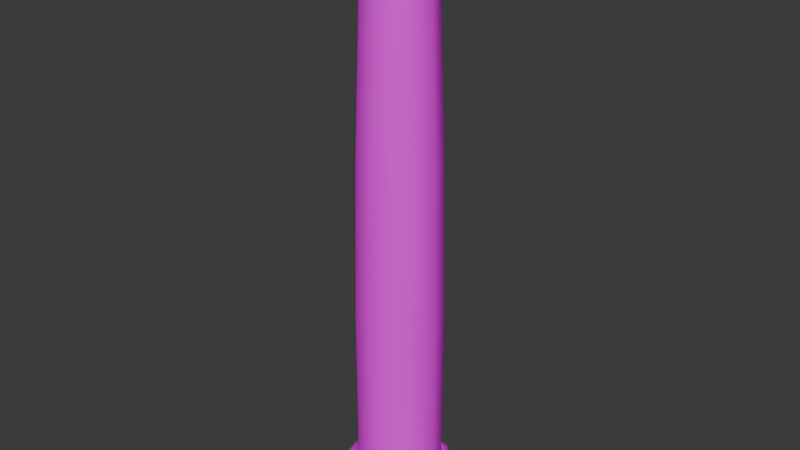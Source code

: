 # Source: colonnaTuscanica1.blend  (saved by Blender 4.1.24; exported with 4.5.12 LTS)
import bpy
from mathutils import Matrix  # noqa: F401  (used for matrix-valued properties, if any)

bpy.ops.wm.read_factory_settings(use_empty=True)
scene = bpy.context.scene
scene.name = 'Scene'

# ---- collections
col_collection = bpy.data.collections.new('Collection'); scene.collection.children.link(col_collection)

# ---- images (referenced by path relative to the original .blend; pixels are not part of the script)
import os
ASSET_DIR = os.environ.get("B2B_ASSET_DIR", "")  # directory of the original .blend (textures are referenced by path, not embedded)
HERE = os.path.dirname(os.path.abspath(__file__))  # packed textures are extracted next to this script under _unpacked/

def load_image(name, relpath, width, height, colorspace="sRGB"):
    """Load a texture the original file referenced (path relative to the .blend, or extracted next to this script)."""
    p = next((c for c in (os.path.join(HERE, relpath), os.path.join(ASSET_DIR, relpath)) if relpath and os.path.exists(c)), "")
    if p:
        img = bpy.data.images.load(p, check_existing=True)
        img.name = name
    else:  # same state as the original file: an image datablock whose file is absent (Cycles renders it pink)
        img = bpy.data.images.new(name, width, height)
        img.source = "FILE"
        img.filepath = "//" + (relpath or name)
    img.colorspace_settings.name = colorspace
    return img
img_uv_map = load_image('uv map', '', 1024, 1024, 'sRGB')
img_uv_mapcolonna = load_image('uv_mapColonna', '', 1024, 1024, 'sRGB')
img_uv_mapsuperiore = load_image('uv_mapSuperiore', '', 1024, 1024, 'sRGB')

# ---- materials (node trees are filled in below, after node groups)
mat_material_001 = bpy.data.materials.new('Material.001')
mat_material_001.use_transparent_shadow = False
mat_colonna = bpy.data.materials.new('colonna')
mat_colonna.use_transparent_shadow = False
mat_superiore = bpy.data.materials.new('Superiore')
mat_superiore.use_transparent_shadow = False

# ---- material node trees
mat_material_001.use_nodes = True; mat_material_001.node_tree.nodes.clear()
_N = mat_material_001.node_tree.nodes; _L = mat_material_001.node_tree.links
n0 = _N.new('ShaderNodeBsdfPrincipled'); n0.name = 'Principled BSDF'; n0.location = (10, 300)
n1 = _N.new('ShaderNodeOutputMaterial'); n1.name = 'Material Output'; n1.location = (300, 300)
n2 = _N.new('ShaderNodeTexImage'); n2.name = 'Image Texture'; n2.location = (-378, 262)
n2.image = img_uv_map
_L.new(n0.outputs[0], n1.inputs[0])
_L.new(n2.outputs[0], n0.inputs[0])
n1.is_active_output = True
mat_colonna.use_nodes = True; mat_colonna.node_tree.nodes.clear()
_N = mat_colonna.node_tree.nodes; _L = mat_colonna.node_tree.links
n0 = _N.new('ShaderNodeBsdfPrincipled'); n0.name = 'Principled BSDF'; n0.location = (10, 300)
n1 = _N.new('ShaderNodeOutputMaterial'); n1.name = 'Material Output'; n1.location = (300, 300)
n2 = _N.new('ShaderNodeTexImage'); n2.name = 'Image Texture'; n2.location = (-400, 269)
n2.image = img_uv_mapcolonna
_L.new(n0.outputs[0], n1.inputs[0])
_L.new(n2.outputs[0], n0.inputs[0])
n1.is_active_output = True
mat_superiore.use_nodes = True; mat_superiore.node_tree.nodes.clear()
_N = mat_superiore.node_tree.nodes; _L = mat_superiore.node_tree.links
n0 = _N.new('ShaderNodeBsdfPrincipled'); n0.name = 'Principled BSDF'; n0.location = (10, 300)
n1 = _N.new('ShaderNodeOutputMaterial'); n1.name = 'Material Output'; n1.location = (300, 300)
n2 = _N.new('ShaderNodeTexImage'); n2.name = 'Image Texture'; n2.location = (-395, 290)
n2.image = img_uv_mapsuperiore
_L.new(n0.outputs[0], n1.inputs[0])
_L.new(n2.outputs[0], n0.inputs[0])
n1.is_active_output = True

# ---- world
world_world = bpy.data.worlds.new('World'); scene.world = world_world
world_world.use_nodes = True; world_world.node_tree.nodes.clear()
_N = world_world.node_tree.nodes; _L = world_world.node_tree.links
n0 = _N.new('ShaderNodeOutputWorld'); n0.name = 'World Output'; n0.location = (300, 300)
n1 = _N.new('ShaderNodeBackground'); n1.name = 'Background'; n1.location = (10, 300)
n1.inputs[0].default_value = (0.05088, 0.05088, 0.05088, 1.0)
_L.new(n1.outputs[0], n0.inputs[0])
n0.is_active_output = True
world_world.color = (0.05088, 0.05088, 0.05088)
world_world.use_sun_shadow = False
world_world.sun_shadow_jitter_overblur = 0.0

# ---- meshes
me_cube_003 = bpy.data.meshes.new('Cube.003')
me_cube_003.from_pydata([(-0.5365, -0.557, -0.25), (-0.5365, -0.5748, -0.2322), (-0.5543, -0.557, -0.2322), (-0.5365, -0.5696, -0.2448), (-0.5468, -0.5672, -0.2425), (-0.5491, -0.5696, -0.2322), (-0.5491, -0.557, -0.2448), (-0.5365, -0.5748, -0.04979), (-0.5365, -0.557, -0.03198), (-0.5543, -0.557, -0.04979), (-0.5365, -0.5696, -0.0372), (-0.5468, -0.5672, -0.03951), (-0.5491, -0.557, -0.0372), (-0.5491, -0.5696, -0.04979), (-0.5365, 0.557, -0.25), (-0.5543, 0.557, -0.2322), (-0.5365, 0.5748, -0.2322), (-0.5491, 0.557, -0.2448), (-0.5468, 0.5672, -0.2425), (-0.5491, 0.5696, -0.2322), (-0.5365, 0.5696, -0.2448), (-0.5365, 0.557, -0.03198), (-0.5365, 0.5748, -0.04979), (-0.5543, 0.557, -0.04979), (-0.5365, 0.5696, -0.0372), (-0.5468, 0.5672, -0.03951), (-0.5491, 0.5696, -0.04979), (-0.5491, 0.557, -0.0372), (0.5774, -0.557, -0.25), (0.5952, -0.557, -0.2322), (0.5774, -0.5748, -0.2322), (0.59, -0.557, -0.2448), (0.5877, -0.5672, -0.2425), (0.59, -0.5696, -0.2322), (0.5774, -0.5696, -0.2448), (0.5774, -0.557, -0.03198), (0.5774, -0.5748, -0.04979), (0.5952, -0.557, -0.04979), (0.5774, -0.5696, -0.0372), (0.5877, -0.5672, -0.03951), (0.59, -0.5696, -0.04979), (0.59, -0.557, -0.0372), (0.5774, 0.557, -0.25), (0.5774, 0.5748, -0.2322), (0.5952, 0.557, -0.2322), (0.5774, 0.5696, -0.2448), (0.5877, 0.5672, -0.2425), (0.59, 0.5696, -0.2322), (0.59, 0.557, -0.2448), (0.5774, 0.557, -0.03198), (0.5952, 0.557, -0.04979), (0.5774, 0.5748, -0.04979), (0.59, 0.557, -0.0372), (0.5877, 0.5672, -0.03951), (0.59, 0.5696, -0.04979), (0.5774, 0.5696, -0.0372), (0.01988, 0.4723, -0.03198), (0.01988, 0.4723, 0.1631), (0.256, 0.409, -0.03198), (0.256, 0.409, 0.1631), (0.4289, 0.2361, -0.03198), (0.4289, 0.2361, 0.1631), (0.4922, -1.376e-10, -0.03198), (0.4922, -1.376e-10, 0.1631), (0.4289, -0.2361, -0.03198), (0.4289, -0.2361, 0.1631), (0.256, -0.409, -0.03198), (0.256, -0.409, 0.1631), (0.01988, -0.4723, -0.03198), (0.01988, -0.4723, 0.1631), (-0.2163, -0.409, -0.03198), (-0.2163, -0.409, 0.1631), (-0.3891, -0.2361, -0.03198), (-0.3891, -0.2361, 0.1631), (-0.4524, -1.376e-10, -0.03198), (-0.4524, -1.376e-10, 0.1631), (-0.3891, 0.2361, -0.03198), (-0.3891, 0.2361, 0.1631), (-0.2163, 0.409, -0.03198), (-0.2163, 0.409, 0.1631), (0.01988, 0.5624, 0.007496), (0.01988, 0.5781, 0.06558), (0.01988, 0.5624, 0.1237), (0.3011, 0.487, 0.1237), (0.3089, 0.5007, 0.06558), (0.3011, 0.487, 0.007496), (0.5069, 0.2812, 0.1237), (0.5205, 0.2891, 0.06558), (0.5069, 0.2812, 0.007496), (0.5822, 1.731e-09, 0.1237), (0.598, 1.64e-09, 0.06558), (0.5822, 1.731e-09, 0.007496), (0.5069, -0.2812, 0.1237), (0.5205, -0.2891, 0.06558), (0.5069, -0.2812, 0.007496), (0.3011, -0.487, 0.1237), (0.3089, -0.5007, 0.06558), (0.3011, -0.487, 0.007496), (0.01988, -0.5624, 0.1237), (0.01988, -0.5781, 0.06558), (0.01988, -0.5624, 0.007496), (-0.2613, -0.487, 0.1237), (-0.2692, -0.5007, 0.06558), (-0.2613, -0.487, 0.007496), (-0.4672, -0.2812, 0.1237), (-0.4808, -0.2891, 0.06558), (-0.4672, -0.2812, 0.007496), (-0.5425, 1.731e-09, 0.1237), (-0.5582, 1.64e-09, 0.06558), (-0.5425, 1.731e-09, 0.007496), (-0.4672, 0.2812, 0.1237), (-0.4808, 0.2891, 0.06558), (-0.4672, 0.2812, 0.007496), (-0.2613, 0.487, 0.1237), (-0.2692, 0.5007, 0.06558), (-0.2613, 0.487, 0.007496), (0.256, 0.409, 0.2015), (0.01988, 0.4723, 0.2015), (0.4289, 0.2361, 0.2015), (0.4922, -1.376e-10, 0.2015), (0.4289, -0.2361, 0.2015), (0.256, -0.409, 0.2015), (0.01988, -0.4723, 0.2015), (-0.2163, -0.409, 0.2015), (-0.3891, -0.2361, 0.2015), (-0.4524, -1.376e-10, 0.2015), (-0.3891, 0.2361, 0.2015), (-0.2163, 0.409, 0.2015), (0.2431, 0.3866, 0.2783), (0.01988, 0.4464, 0.2783), (0.4065, 0.2232, 0.2783), (0.4663, -1.301e-10, 0.2783), (0.4065, -0.2232, 0.2783), (0.2431, -0.3866, 0.2783), (0.01988, -0.4464, 0.2783), (-0.2033, -0.3866, 0.2783), (-0.3667, -0.2232, 0.2783), (-0.4265, -1.301e-10, 0.2783), (-0.3667, 0.2232, 0.2783), (-0.2033, 0.3866, 0.2783), (0.4085, 0.2243, 0.2399), (0.4686, -1.307e-10, 0.2399), (-0.4288, -1.307e-10, 0.2399), (-0.3687, 0.2243, 0.2399), (0.01988, -0.4487, 0.2399), (-0.2045, -0.3886, 0.2399), (0.4085, -0.2243, 0.2399), (-0.2045, 0.3886, 0.2399), (0.01988, 0.4487, 0.2399), (0.2442, 0.3886, 0.2399), (-0.3687, -0.2243, 0.2399), (0.2442, -0.3886, 0.2399), (0.1999, 0.3118, 5.281), (0.01988, 0.3601, 5.281), (0.3317, 0.18, 5.281), (0.3799, -1.066e-09, 5.281), (0.3317, -0.18, 5.281), (0.1999, -0.3118, 5.281), (0.01988, -0.3601, 5.281), (-0.1601, -0.3118, 5.281), (-0.2919, -0.18, 5.281), (-0.3402, -1.066e-09, 5.281), (-0.2919, 0.18, 5.281), (-0.1601, 0.3118, 5.281), (0.2455, -0.3908, 1.946), (0.2305, -0.3648, 3.614), (0.01988, -0.4212, 3.614), (0.01988, -0.4513, 1.946), (0.4107, 0.2256, 1.946), (0.3846, 0.2106, 3.614), (0.4411, -5.069e-10, 3.614), (0.4711, 3.221e-10, 1.946), (-0.4314, 3.221e-10, 1.946), (-0.4013, -5.069e-10, 3.614), (-0.3449, 0.2106, 3.614), (-0.3709, 0.2256, 1.946), (-0.1907, -0.3648, 3.614), (-0.2057, -0.3908, 1.946), (0.3846, -0.2106, 3.614), (0.4107, -0.2256, 1.946), (-0.1907, 0.3648, 3.614), (-0.2057, 0.3908, 1.946), (0.01988, 0.4513, 1.946), (0.01988, 0.4212, 3.614), (0.2305, 0.3648, 3.614), (0.2455, 0.3908, 1.946), (-0.3449, -0.2106, 3.614), (-0.3709, -0.2256, 1.946), (0.2242, 0.3538, 5.35), (0.01988, 0.4086, 5.35), (0.3737, 0.2043, 5.35), (0.4285, -1.544e-09, 5.35), (0.3737, -0.2043, 5.35), (0.2242, -0.3538, 5.35), (0.01988, -0.4086, 5.35), (-0.1844, -0.3538, 5.35), (-0.334, -0.2043, 5.35), (-0.3887, -1.544e-09, 5.35), (-0.334, 0.2043, 5.35), (-0.1844, 0.3538, 5.35), (0.2242, 0.3538, 5.396), (0.01988, 0.4086, 5.396), (0.3737, 0.2043, 5.396), (0.4285, -1.544e-09, 5.396), (0.3737, -0.2043, 5.396), (0.2242, -0.3538, 5.396), (0.01988, -0.4086, 5.396), (-0.1844, -0.3538, 5.396), (-0.334, -0.2043, 5.396), (-0.3887, -1.544e-09, 5.396), (-0.334, 0.2043, 5.396), (-0.1844, 0.3538, 5.396), (0.207, 0.324, 5.492), (0.01988, 0.3742, 5.492), (0.3439, 0.1871, 5.492), (0.394, -1.544e-09, 5.492), (0.3439, -0.1871, 5.492), (0.207, -0.324, 5.492), (0.01988, -0.3742, 5.492), (-0.1672, -0.324, 5.492), (-0.3042, -0.1871, 5.492), (-0.3543, -1.544e-09, 5.492), (-0.3042, 0.1871, 5.492), (-0.1672, 0.324, 5.492), (0.421, -0.2316, 5.444), (0.2515, -0.4011, 5.444), (-0.2117, 0.4011, 5.444), (0.01988, 0.4632, 5.444), (0.2515, 0.4011, 5.444), (0.421, 0.2316, 5.444), (-0.3813, -0.2316, 5.444), (-0.4433, -1.751e-09, 5.444), (0.01988, -0.4632, 5.444), (0.4831, -1.751e-09, 5.444), (-0.3813, 0.2316, 5.444), (-0.2117, -0.4011, 5.444), (0.2242, 0.3538, 5.492), (0.01988, 0.4086, 5.492), (0.3737, 0.2043, 5.492), (0.4285, -1.544e-09, 5.492), (0.3737, -0.2043, 5.492), (0.2242, -0.3538, 5.492), (0.01988, -0.4086, 5.492), (-0.1844, -0.3538, 5.492), (-0.334, -0.2043, 5.492), (-0.3887, -1.544e-09, 5.492), (-0.334, 0.2043, 5.492), (-0.1844, 0.3538, 5.492), (0.207, 0.324, 5.691), (0.01988, 0.3742, 5.691), (0.3439, 0.1871, 5.691), (0.394, -1.544e-09, 5.691), (0.3439, -0.1871, 5.691), (0.207, -0.324, 5.691), (0.01988, -0.3742, 5.691), (-0.1672, -0.324, 5.691), (-0.3042, -0.1871, 5.691), (-0.3543, -1.544e-09, 5.691), (-0.3042, 0.1871, 5.691), (-0.1672, 0.324, 5.691), (0.2217, 0.3496, 5.715), (0.01988, 0.4037, 5.715), (0.3695, 0.2018, 5.715), (0.4235, -1.47e-09, 5.715), (0.3695, -0.2018, 5.715), (0.2217, -0.3496, 5.715), (0.01988, -0.4037, 5.715), (-0.182, -0.3496, 5.715), (-0.3297, -0.2018, 5.715), (-0.3838, -1.47e-09, 5.715), (-0.3297, 0.2018, 5.715), (-0.182, 0.3496, 5.715), (0.2217, 0.3496, 5.75), (0.01988, 0.4037, 5.75), (0.3695, 0.2018, 5.75), (0.4235, -1.47e-09, 5.75), (0.3695, -0.2018, 5.75), (0.2217, -0.3496, 5.75), (0.01988, -0.4037, 5.75), (-0.182, -0.3496, 5.75), (-0.3297, -0.2018, 5.75), (-0.3838, -1.47e-09, 5.75), (-0.3297, 0.2018, 5.75), (-0.182, 0.3496, 5.75), (0.2852, 0.4596, 5.896), (0.01988, 0.5307, 5.896), (0.4795, 0.2654, 5.896), (0.5506, -1.151e-09, 5.896), (0.4795, -0.2654, 5.896), (0.2852, -0.4596, 5.896), (0.01988, -0.5307, 5.896), (-0.2455, -0.4596, 5.896), (-0.4397, -0.2654, 5.896), (-0.5108, -1.151e-09, 5.896), (-0.4397, 0.2654, 5.896), (-0.2455, 0.4596, 5.896), (0.5103, -1.566e-09, 5.786), (0.534, -2.689e-09, 5.823), (0.5469, -1.17e-09, 5.859), (0.4763, -0.2635, 5.859), (0.4651, -0.257, 5.823), (0.4446, -0.2452, 5.786), (-0.4048, 0.2452, 5.786), (-0.4253, 0.257, 5.823), (-0.4366, 0.2635, 5.859), (-0.2436, 0.4564, 5.859), (-0.2372, 0.4452, 5.823), (-0.2253, 0.4247, 5.786), (0.01988, 0.4904, 5.786), (0.01988, 0.5141, 5.823), (0.01988, 0.527, 5.859), (0.2834, 0.4564, 5.859), (0.2769, 0.4452, 5.823), (0.2651, 0.4247, 5.786), (-0.2253, -0.4247, 5.786), (-0.2372, -0.4452, 5.823), (-0.2436, -0.4564, 5.859), (-0.4366, -0.2635, 5.859), (-0.4253, -0.257, 5.823), (-0.4048, -0.2452, 5.786), (0.2834, -0.4564, 5.859), (0.2769, -0.4452, 5.823), (0.2651, -0.4247, 5.786), (0.4763, 0.2635, 5.859), (0.4651, 0.257, 5.823), (0.4446, 0.2452, 5.786), (-0.5072, -1.17e-09, 5.859), (-0.4942, -2.689e-09, 5.823), (-0.4705, -1.566e-09, 5.786), (0.01988, -0.527, 5.859), (0.01988, -0.5141, 5.823), (0.01988, -0.4904, 5.786), (0.4218, -0.2321, 5.768), (-0.2122, 0.402, 5.768), (0.2519, 0.402, 5.768), (-0.3821, -0.2321, 5.768), (0.2519, -0.402, 5.768), (0.4218, 0.2321, 5.768), (-0.4443, -1.671e-09, 5.768), (0.01988, -0.4641, 5.768), (0.484, -1.671e-09, 5.768), (-0.3821, 0.2321, 5.768), (0.01988, 0.4641, 5.768), (-0.2122, -0.402, 5.768), (0.3737, -0.2043, 5.492), (-0.1844, 0.3538, 5.492), (0.2242, 0.3538, 5.492), (-0.334, -0.2043, 5.492), (0.2242, -0.3538, 5.492), (0.01988, 0.4086, 5.492), (0.3737, 0.2043, 5.492), (-0.3887, -1.544e-09, 5.492), (0.01988, -0.4086, 5.492), (0.4285, -1.544e-09, 5.492), (-0.334, 0.2043, 5.492), (-0.1844, -0.3538, 5.492), (0.3737, -0.2043, 5.396), (0.2242, -0.3538, 5.396), (-0.1844, 0.3538, 5.396), (0.01988, 0.4086, 5.396), (0.2242, 0.3538, 5.396), (0.3737, 0.2043, 5.396), (-0.334, -0.2043, 5.396), (-0.3887, -1.544e-09, 5.396), (0.01988, -0.4086, 5.396), (0.4285, -1.544e-09, 5.396), (-0.334, 0.2043, 5.396), (-0.1844, -0.3538, 5.396), (-0.3042, 0.1871, 5.494), (0.394, -1.544e-09, 5.494), (0.01988, -0.3742, 5.494), (-0.3543, -1.544e-09, 5.494), (0.3439, 0.1871, 5.494), (-0.1672, 0.324, 5.494), (0.207, -0.324, 5.494), (0.3439, -0.1871, 5.494), (-0.3042, -0.1871, 5.494), (-0.1672, -0.324, 5.494), (0.207, 0.324, 5.494), (0.01988, 0.3742, 5.494), (0.4235, -1.47e-09, 5.75), (0.3695, -0.2018, 5.75), (-0.3297, 0.2018, 5.75), (-0.182, 0.3496, 5.75), (0.01988, 0.4037, 5.75), (0.2217, 0.3496, 5.75), (-0.182, -0.3496, 5.75), (-0.3297, -0.2018, 5.75), (0.2217, -0.3496, 5.75), (0.3695, 0.2018, 5.75), (-0.3838, -1.47e-09, 5.75), (0.01988, -0.4037, 5.75), (0.256, 0.409, 0.1689), (0.256, 0.409, 0.1631), (0.256, 0.409, 0.166), (0.4289, 0.2361, 0.1631), (0.4289, 0.2361, 0.1689), (0.4289, 0.2361, 0.166), (-0.4524, -1.376e-10, 0.1689), (-0.4524, -1.376e-10, 0.1631), (-0.4524, -1.091e-10, 0.1654), (-0.3891, 0.2361, 0.1631), (-0.3891, 0.2361, 0.1689), (-0.3891, 0.2361, 0.166), (-0.3891, -0.2361, 0.1689), (-0.3891, -0.2361, 0.1631), (-0.3891, -0.2361, 0.166), (-0.2163, -0.409, 0.1689), (-0.2163, -0.409, 0.1631), (-0.2163, -0.409, 0.166), (0.01988, -0.4723, 0.1689), (0.01988, -0.4723, 0.1631), (0.01988, -0.4723, 0.1654), (0.256, -0.409, 0.1689), (0.256, -0.409, 0.1631), (0.256, -0.409, 0.166), (0.4289, -0.2361, 0.1689), (0.4289, -0.2361, 0.1631), (0.4289, -0.2361, 0.166), (0.4922, -1.376e-10, 0.1689), (0.4922, -1.376e-10, 0.1631), (0.4922, -1.091e-10, 0.1654), (-0.2163, 0.409, 0.1689), (-0.2163, 0.409, 0.1631), (-0.2163, 0.409, 0.166), (0.01988, 0.4723, 0.1631), (0.01988, 0.4723, 0.1689), (0.01988, 0.4723, 0.1654), (0.4077, 0.2239, 0.2542), (0.4085, 0.2243, 0.2399), (0.4081, 0.2241, 0.2471), (-0.428, -1.305e-10, 0.2542), (-0.4288, -1.307e-10, 0.2399), (-0.4285, -2.323e-08, 0.2456), (0.01988, -0.4479, 0.2542), (0.01988, -0.4487, 0.2399), (0.01988, -0.4484, 0.2456), (0.01988, 0.4479, 0.2542), (0.01988, 0.4487, 0.2399), (0.01988, 0.4484, 0.2456), (0.4686, -1.307e-10, 0.2399), (0.4677, -1.305e-10, 0.2542), (0.4682, 2.302e-08, 0.2456), (-0.3687, 0.2243, 0.2399), (-0.368, 0.2239, 0.2542), (-0.3683, 0.2241, 0.2471), (-0.2045, -0.3886, 0.2399), (-0.204, -0.3879, 0.2542), (-0.2043, -0.3882, 0.2471), (0.4085, -0.2243, 0.2399), (0.4077, -0.2239, 0.2542), (0.4081, -0.2241, 0.2471), (-0.2045, 0.3886, 0.2399), (-0.204, 0.3879, 0.2542), (-0.2043, 0.3882, 0.2471), (0.2442, 0.3886, 0.2399), (0.2438, 0.3879, 0.2542), (0.244, 0.3882, 0.2471), (-0.3687, -0.2243, 0.2399), (-0.368, -0.2239, 0.2542), (-0.3683, -0.2241, 0.2471), (0.2442, -0.3886, 0.2399), (0.2438, -0.3879, 0.2542), (0.244, -0.3882, 0.2471), (-0.3008, -0.1851, 5.296), (-0.2857, -0.1765, 5.271), (-0.2958, -0.1822, 5.287), (-0.2908, -0.1793, 5.279), (-0.333, -9.955e-10, 5.271), (-0.3504, -1.166e-09, 5.296), (-0.3388, -1.052e-09, 5.279), (-0.3446, -1.109e-09, 5.287), (0.205, -0.3206, 5.296), (0.1963, -0.3056, 5.271), (0.2021, -0.3156, 5.287), (0.1992, -0.3106, 5.279), (0.01988, -0.3529, 5.271), (0.01988, -0.3702, 5.296), (0.01988, -0.3587, 5.279), (0.01988, -0.3645, 5.287), (0.3405, 0.1851, 5.296), (0.3255, 0.1765, 5.271), (0.3355, 0.1822, 5.287), (0.3305, 0.1793, 5.279), (0.3728, -9.955e-10, 5.271), (0.3901, -1.166e-09, 5.296), (0.3786, -1.052e-09, 5.279), (0.3843, -1.109e-09, 5.287), (-0.2857, 0.1765, 5.271), (-0.3008, 0.1851, 5.296), (-0.2908, 0.1793, 5.279), (-0.2958, 0.1822, 5.287), (-0.1566, -0.3056, 5.271), (-0.1652, -0.3206, 5.296), (-0.1595, -0.3106, 5.279), (-0.1624, -0.3156, 5.287), (0.3255, -0.1765, 5.271), (0.3405, -0.1851, 5.296), (0.3305, -0.1793, 5.279), (0.3355, -0.1822, 5.287), (-0.1566, 0.3056, 5.271), (-0.1652, 0.3206, 5.296), (-0.1595, 0.3106, 5.279), (-0.1624, 0.3156, 5.287), (0.01988, 0.3702, 5.296), (0.01988, 0.3529, 5.271), (0.01988, 0.3645, 5.287), (0.01988, 0.3587, 5.279), (0.1963, 0.3056, 5.271), (0.205, 0.3206, 5.296), (0.1992, 0.3106, 5.279), (0.2021, 0.3156, 5.287), (-0.3272, 0.2004, 5.713), (-0.3042, 0.1871, 5.691), (-0.3196, 0.196, 5.706), (-0.3119, 0.1915, 5.698), (-0.1672, 0.324, 5.691), (-0.1805, 0.3471, 5.713), (-0.1717, 0.3317, 5.698), (-0.1761, 0.3394, 5.706), (0.01988, 0.4008, 5.713), (0.01988, 0.3742, 5.691), (0.01988, 0.3897, 5.704), (0.01988, 0.3804, 5.696), (0.207, 0.324, 5.691), (0.2203, 0.3471, 5.713), (0.2114, 0.3317, 5.698), (0.2158, 0.3394, 5.706), (-0.1805, -0.3471, 5.713), (-0.1672, -0.324, 5.691), (-0.1761, -0.3394, 5.706), (-0.1717, -0.3317, 5.698), (-0.3042, -0.1871, 5.691), (-0.3272, -0.2004, 5.713), (-0.3119, -0.1915, 5.698), (-0.3196, -0.196, 5.706), (0.367, -0.2004, 5.713), (0.3439, -0.1871, 5.691), (0.3593, -0.196, 5.706), (0.3516, -0.1915, 5.698), (0.207, -0.324, 5.691), (0.2203, -0.3471, 5.713), (0.2114, -0.3317, 5.698), (0.2158, -0.3394, 5.706), (0.3439, 0.1871, 5.691), (0.367, 0.2004, 5.713), (0.3516, 0.1915, 5.698), (0.3593, 0.196, 5.706), (-0.3543, -1.544e-09, 5.691), (-0.381, -1.477e-09, 5.713), (-0.3605, 3.377e-07, 5.696), (-0.3698, 2.915e-08, 5.704), (0.01988, -0.3742, 5.691), (0.01988, -0.4008, 5.713), (0.01988, -0.3804, 5.696), (0.01988, -0.3897, 5.704), (0.394, -1.544e-09, 5.691), (0.4207, -1.477e-09, 5.713), (0.4003, -3.402e-07, 5.696), (0.4096, -3.16e-08, 5.704), (0.2001, -0.3122, 5.269), (0.2006, -0.313, 5.244), (0.2003, -0.3125, 5.26), (0.2004, -0.3127, 5.252), (0.3321, 0.1803, 5.269), (0.3329, 0.1807, 5.244), (0.3323, 0.1804, 5.26), (0.3326, 0.1806, 5.252), (-0.3406, -1.062e-09, 5.269), (-0.3415, -1.054e-09, 5.244), (-0.3409, -1.059e-09, 5.26), (-0.3412, -1.056e-09, 5.252), (0.01988, 0.3605, 5.269), (0.01988, 0.3614, 5.244), (0.01988, 0.3608, 5.26), (0.01988, 0.3611, 5.252), (0.01988, -0.3614, 5.244), (0.01988, -0.3605, 5.269), (0.01988, -0.3611, 5.252), (0.01988, -0.3608, 5.26), (0.3813, -1.054e-09, 5.244), (0.3804, -1.062e-09, 5.269), (0.381, -1.056e-09, 5.252), (0.3807, -1.059e-09, 5.26), (-0.2931, 0.1807, 5.244), (-0.2923, 0.1803, 5.269), (-0.2929, 0.1806, 5.252), (-0.2926, 0.1804, 5.26), (-0.1608, -0.313, 5.244), (-0.1604, -0.3122, 5.269), (-0.1607, -0.3127, 5.252), (-0.1605, -0.3125, 5.26), (0.3329, -0.1807, 5.244), (0.3321, -0.1803, 5.269), (0.3326, -0.1806, 5.252), (0.3323, -0.1804, 5.26), (-0.1608, 0.313, 5.244), (-0.1604, 0.3122, 5.269), (-0.1607, 0.3127, 5.252), (-0.1605, 0.3125, 5.26), (0.2006, 0.313, 5.244), (0.2001, 0.3122, 5.269), (0.2004, 0.3127, 5.252), (0.2003, 0.3125, 5.26), (-0.2931, -0.1807, 5.244), (-0.2923, -0.1803, 5.269), (-0.2929, -0.1806, 5.252), (-0.2926, -0.1804, 5.26), (-0.3094, -0.1901, 5.31), (-0.3028, -0.1863, 5.299), (-0.3072, -0.1888, 5.306), (-0.305, -0.1876, 5.303), (-0.1664, -0.3227, 5.299), (-0.1702, -0.3293, 5.31), (-0.1677, -0.3249, 5.303), (-0.169, -0.3271, 5.306), (-0.3603, -1.265e-09, 5.31), (-0.3528, -1.19e-09, 5.299), (-0.3578, -1.24e-09, 5.306), (-0.3553, -1.215e-09, 5.303), (-0.3094, 0.1901, 5.31), (-0.3028, 0.1863, 5.299), (-0.3072, 0.1888, 5.306), (-0.305, 0.1876, 5.303), (0.2062, -0.3227, 5.299), (0.21, -0.3293, 5.31), (0.2075, -0.3249, 5.303), (0.2087, -0.3271, 5.306), (0.3491, -0.1901, 5.31), (0.3426, -0.1863, 5.299), (0.347, -0.1888, 5.306), (0.3448, -0.1876, 5.303), (0.01988, -0.3802, 5.31), (0.01988, -0.3726, 5.299), (0.01988, -0.3777, 5.306), (0.01988, -0.3752, 5.303), (0.3426, 0.1863, 5.299), (0.3491, 0.1901, 5.31), (0.3448, 0.1876, 5.303), (0.347, 0.1888, 5.306), (0.21, 0.3293, 5.31), (0.2062, 0.3227, 5.299), (0.2087, 0.3271, 5.306), (0.2075, 0.3249, 5.303), (0.4001, -1.265e-09, 5.31), (0.3925, -1.19e-09, 5.299), (0.3976, -1.24e-09, 5.306), (0.395, -1.215e-09, 5.303), (-0.1702, 0.3293, 5.31), (-0.1664, 0.3227, 5.299), (-0.169, 0.3271, 5.306), (-0.1677, 0.3249, 5.303), (0.01988, 0.3802, 5.31), (0.01988, 0.3726, 5.299), (0.01988, 0.3777, 5.306), (0.01988, 0.3752, 5.303), (-0.5807, -0.5843, 5.896), (-0.5807, -0.5843, 6.052), (-0.5807, 0.6157, 5.896), (-0.5807, 0.6157, 6.052), (0.6193, -0.5843, 5.896), (0.6193, -0.5843, 6.052), (0.6193, 0.6157, 5.896), (0.6193, 0.6157, 6.052)], [], [(30, 36, 7, 1), (44, 50, 37, 29), (49, 21, 8, 35), (2, 9, 23, 15), (16, 22, 51, 43), (0, 3, 4, 6), (1, 5, 4, 3), (2, 6, 4, 5), (7, 10, 11, 13), (8, 12, 11, 10), (9, 13, 11, 12), (14, 17, 18, 20), (15, 19, 18, 17), (16, 20, 18, 19), (21, 24, 25, 27), (22, 26, 25, 24), (23, 27, 25, 26), (28, 31, 32, 34), (29, 33, 32, 31), (30, 34, 32, 33), (35, 38, 39, 41), (36, 40, 39, 38), (37, 41, 39, 40), (42, 45, 46, 48), (43, 47, 46, 45), (44, 48, 46, 47), (49, 52, 53, 55), (50, 54, 53, 52), (51, 55, 53, 54), (14, 0, 6, 17), (17, 6, 2, 15), (1, 7, 13, 5), (5, 13, 9, 2), (8, 21, 27, 12), (12, 27, 23, 9), (22, 16, 19, 26), (26, 19, 15, 23), (42, 14, 20, 45), (45, 20, 16, 43), (21, 49, 55, 24), (24, 55, 51, 22), (50, 44, 47, 54), (54, 47, 43, 51), (28, 42, 48, 31), (31, 48, 44, 29), (49, 35, 41, 52), (52, 41, 37, 50), (36, 30, 33, 40), (40, 33, 29, 37), (0, 28, 34, 3), (3, 34, 30, 1), (35, 8, 10, 38), (38, 10, 7, 36), (14, 42, 28, 0), (82, 57, 59, 83), (83, 59, 61, 86), (86, 61, 63, 89), (89, 63, 65, 92), (92, 65, 67, 95), (95, 67, 69, 98), (98, 69, 71, 101), (101, 71, 73, 104), (104, 73, 75, 107), (107, 75, 77, 110), (59, 57, 425, 393), (110, 77, 79, 113), (113, 79, 57, 82), (78, 115, 80, 56), (115, 114, 81, 80), (114, 113, 82, 81), (76, 112, 115, 78), (112, 111, 114, 115), (111, 110, 113, 114), (74, 109, 112, 76), (109, 108, 111, 112), (108, 107, 110, 111), (72, 106, 109, 74), (106, 105, 108, 109), (105, 104, 107, 108), (70, 103, 106, 72), (103, 102, 105, 106), (102, 101, 104, 105), (68, 100, 103, 70), (100, 99, 102, 103), (99, 98, 101, 102), (66, 97, 100, 68), (97, 96, 99, 100), (96, 95, 98, 99), (64, 94, 97, 66), (94, 93, 96, 97), (93, 92, 95, 96), (62, 91, 94, 64), (91, 90, 93, 94), (90, 89, 92, 93), (60, 88, 91, 62), (88, 87, 90, 91), (87, 86, 89, 90), (58, 85, 88, 60), (85, 84, 87, 88), (84, 83, 86, 87), (56, 80, 85, 58), (80, 81, 84, 85), (81, 82, 83, 84), (140, 149, 455, 429), (75, 73, 405, 399), (77, 75, 399, 401), (73, 71, 408, 405), (71, 69, 411, 408), (69, 67, 414, 411), (67, 65, 417, 414), (65, 63, 420, 417), (57, 79, 423, 425), (61, 59, 393, 395), (398, 404, 124, 125), (404, 407, 123, 124), (165, 178, 592, 561), (142, 150, 458, 432), (144, 151, 461, 435), (147, 143, 443, 452), (150, 145, 446, 458), (148, 147, 452, 438), (151, 146, 449, 461), (149, 148, 438, 455), (141, 140, 429, 440), (143, 142, 432, 443), (145, 144, 435, 446), (122, 121, 151, 144), (125, 124, 150, 142), (118, 116, 149, 140), (117, 127, 147, 148), (121, 120, 146, 151), (124, 123, 145, 150), (116, 117, 148, 149), (127, 126, 143, 147), (120, 119, 141, 146), (123, 122, 144, 145), (126, 125, 142, 143), (119, 118, 140, 141), (160, 159, 492, 465), (169, 184, 600, 565), (173, 186, 604, 569), (178, 170, 580, 592), (180, 174, 584, 596), (186, 176, 588, 604), (183, 180, 596, 573), (166, 165, 561, 576), (184, 183, 573, 600), (170, 169, 565, 580), (174, 173, 569, 584), (137, 136, 187, 172), (172, 187, 186, 173), (130, 128, 185, 168), (168, 185, 184, 169), (129, 139, 181, 182), (182, 181, 180, 183), (133, 132, 179, 164), (164, 179, 178, 165), (136, 135, 177, 187), (187, 177, 176, 186), (128, 129, 182, 185), (185, 182, 183, 184), (139, 138, 175, 181), (181, 175, 174, 180), (132, 131, 171, 179), (179, 171, 170, 178), (135, 134, 167, 177), (177, 167, 166, 176), (138, 137, 172, 175), (175, 172, 173, 174), (131, 130, 168, 171), (171, 168, 169, 170), (134, 133, 164, 167), (167, 164, 165, 166), (357, 356, 204, 205), (157, 156, 496, 473), (154, 152, 508, 481), (628, 644, 191, 192), (640, 652, 189, 188), (163, 162, 488, 500), (153, 163, 500, 505), (152, 153, 505, 508), (161, 160, 465, 468), (158, 157, 473, 476), (509, 504, 653, 641), (155, 154, 481, 484), (348, 344, 240, 241), (359, 358, 211, 201), (361, 360, 200, 202), (363, 362, 208, 209), (364, 357, 205, 206), (365, 361, 202, 203), (366, 363, 209, 210), (367, 364, 206, 207), (356, 365, 203, 204), (358, 366, 210, 211), (360, 359, 201, 200), (362, 367, 207, 208), (378, 379, 249, 248), (349, 345, 247, 237), (350, 346, 236, 238), (351, 347, 244, 245), (352, 348, 241, 242), (353, 350, 238, 239), (354, 351, 245, 246), (355, 352, 242, 243), (344, 353, 239, 240), (345, 354, 246, 247), (346, 349, 237, 236), (347, 355, 243, 244), (208, 207, 235, 230), (200, 201, 227, 228), (211, 210, 234, 226), (204, 203, 233, 224), (207, 206, 232, 235), (210, 209, 231, 234), (203, 202, 229, 233), (206, 205, 225, 232), (209, 208, 230, 231), (202, 200, 228, 229), (201, 211, 226, 227), (205, 204, 224, 225), (213, 212, 236, 237), (212, 214, 238, 236), (214, 215, 239, 238), (215, 216, 240, 239), (216, 217, 241, 240), (217, 218, 242, 241), (218, 219, 243, 242), (219, 220, 244, 243), (220, 221, 245, 244), (221, 222, 246, 245), (222, 223, 247, 246), (223, 213, 237, 247), (258, 257, 548, 513), (376, 377, 255, 256), (374, 375, 252, 253), (379, 373, 259, 249), (372, 378, 248, 250), (371, 376, 256, 257), (370, 374, 253, 254), (369, 372, 250, 251), (368, 371, 257, 258), (377, 370, 254, 255), (375, 369, 251, 252), (373, 368, 258, 259), (381, 380, 275, 276), (248, 249, 521, 524), (255, 254, 552, 529), (252, 251, 556, 537), (525, 520, 261, 260), (528, 553, 266, 267), (536, 557, 263, 264), (251, 250, 544, 556), (259, 258, 513, 516), (256, 255, 529, 532), (253, 252, 537, 540), (299, 298, 287, 288), (383, 382, 282, 283), (385, 384, 273, 272), (387, 386, 279, 280), (388, 381, 276, 277), (384, 383, 283, 273), (389, 385, 272, 274), (390, 387, 280, 281), (391, 388, 277, 278), (380, 389, 274, 275), (382, 390, 281, 282), (386, 391, 278, 279), (305, 304, 294, 295), (311, 310, 285, 284), (317, 316, 291, 292), (320, 299, 288, 289), (310, 305, 295, 285), (323, 311, 284, 286), (326, 317, 292, 293), (329, 320, 289, 290), (298, 323, 286, 287), (304, 326, 293, 294), (316, 329, 290, 291), (343, 339, 331, 314), (314, 331, 330, 315), (315, 330, 329, 316), (341, 338, 328, 302), (302, 328, 327, 303), (303, 327, 326, 304), (340, 337, 325, 296), (296, 325, 324, 297), (297, 324, 323, 298), (339, 336, 322, 331), (331, 322, 321, 330), (330, 321, 320, 329), (338, 335, 319, 328), (328, 319, 318, 327), (327, 318, 317, 326), (337, 334, 313, 325), (325, 313, 312, 324), (324, 312, 311, 323), (342, 333, 307, 308), (308, 307, 306, 309), (309, 306, 305, 310), (336, 332, 301, 322), (322, 301, 300, 321), (321, 300, 299, 320), (335, 343, 314, 319), (319, 314, 315, 318), (318, 315, 316, 317), (334, 342, 308, 313), (313, 308, 309, 312), (312, 309, 310, 311), (333, 341, 302, 307), (307, 302, 303, 306), (306, 303, 304, 305), (332, 340, 296, 301), (301, 296, 297, 300), (300, 297, 298, 299), (276, 275, 340, 332), (283, 282, 341, 333), (272, 273, 342, 334), (280, 279, 343, 335), (277, 276, 332, 336), (273, 283, 333, 342), (274, 272, 334, 337), (281, 280, 335, 338), (278, 277, 336, 339), (275, 274, 337, 340), (282, 281, 338, 341), (279, 278, 339, 343), (422, 402, 126, 127), (419, 396, 118, 119), (63, 61, 395, 420), (426, 422, 127, 117), (416, 419, 119, 120), (413, 416, 120, 121), (410, 413, 121, 122), (407, 410, 122, 123), (79, 77, 401, 423), (402, 398, 125, 126), (396, 392, 116, 118), (230, 235, 355, 347), (228, 227, 349, 346), (226, 234, 354, 345), (224, 233, 353, 344), (235, 232, 352, 355), (234, 231, 351, 354), (233, 229, 350, 353), (232, 225, 348, 352), (231, 230, 347, 351), (229, 228, 346, 350), (227, 226, 345, 349), (225, 224, 344, 348), (196, 195, 367, 362), (188, 189, 359, 360), (199, 198, 366, 358), (192, 191, 365, 356), (195, 194, 364, 367), (198, 197, 363, 366), (191, 190, 361, 365), (194, 193, 357, 364), (197, 196, 362, 363), (190, 188, 360, 361), (189, 199, 358, 359), (193, 192, 356, 357), (156, 155, 484, 496), (159, 158, 476, 492), (162, 161, 468, 488), (223, 222, 368, 373), (472, 497, 629, 624), (497, 485, 645, 629), (493, 477, 633, 612), (501, 489, 621, 649), (485, 480, 636, 645), (477, 472, 624, 633), (608, 613, 195, 196), (267, 266, 391, 386), (270, 269, 390, 382), (263, 262, 389, 380), (266, 265, 388, 391), (269, 268, 387, 390), (262, 260, 385, 389), (261, 271, 383, 384), (265, 264, 381, 388), (268, 267, 386, 387), (260, 261, 384, 385), (271, 270, 382, 383), (264, 263, 380, 381), (254, 253, 540, 552), (257, 256, 532, 548), (249, 259, 516, 521), (557, 545, 262, 263), (553, 541, 265, 266), (549, 533, 268, 269), (545, 525, 260, 262), (520, 517, 271, 261), (541, 536, 264, 265), (533, 528, 267, 268), (250, 248, 524, 544), (517, 512, 270, 271), (437, 453, 139, 129), (434, 462, 133, 134), (431, 459, 136, 137), (146, 141, 440, 449), (462, 450, 132, 133), (459, 447, 135, 136), (456, 437, 129, 128), (453, 444, 138, 139), (450, 441, 131, 132), (447, 434, 134, 135), (444, 431, 137, 138), (441, 428, 130, 131), (402, 422, 424, 403), (403, 424, 423, 401), (396, 419, 421, 397), (397, 421, 420, 395), (426, 392, 394, 427), (427, 394, 393, 425), (422, 426, 427, 424), (424, 427, 425, 423), (419, 416, 418, 421), (421, 418, 417, 420), (416, 413, 415, 418), (418, 415, 414, 417), (413, 410, 412, 415), (415, 412, 411, 414), (410, 407, 409, 412), (412, 409, 408, 411), (407, 404, 406, 409), (409, 406, 405, 408), (404, 398, 400, 406), (406, 400, 399, 405), (398, 402, 403, 400), (400, 403, 401, 399), (392, 396, 397, 394), (394, 397, 395, 393), (392, 426, 117, 116), (462, 434, 436, 463), (463, 436, 435, 461), (459, 431, 433, 460), (460, 433, 432, 458), (456, 428, 430, 457), (457, 430, 429, 455), (453, 437, 439, 454), (454, 439, 438, 452), (450, 462, 463, 451), (451, 463, 461, 449), (447, 459, 460, 448), (448, 460, 458, 446), (437, 456, 457, 439), (439, 457, 455, 438), (444, 453, 454, 445), (445, 454, 452, 443), (441, 450, 451, 442), (442, 451, 449, 440), (434, 447, 448, 436), (436, 448, 446, 435), (431, 444, 445, 433), (433, 445, 443, 432), (428, 441, 442, 430), (430, 442, 440, 429), (428, 456, 128, 130), (509, 480, 482, 511), (511, 482, 483, 510), (510, 483, 481, 508), (501, 504, 506, 503), (503, 506, 507, 502), (502, 507, 505, 500), (497, 472, 474, 499), (499, 474, 475, 498), (498, 475, 473, 496), (493, 464, 466, 495), (495, 466, 467, 494), (494, 467, 465, 492), (504, 509, 511, 506), (506, 511, 510, 507), (507, 510, 508, 505), (489, 501, 503, 491), (491, 503, 502, 490), (490, 502, 500, 488), (485, 497, 499, 487), (487, 499, 498, 486), (486, 498, 496, 484), (477, 493, 495, 479), (479, 495, 494, 478), (478, 494, 492, 476), (469, 489, 491, 471), (471, 491, 490, 470), (470, 490, 488, 468), (480, 485, 487, 482), (482, 487, 486, 483), (483, 486, 484, 481), (472, 477, 479, 474), (474, 479, 478, 475), (475, 478, 476, 473), (464, 469, 471, 466), (466, 471, 470, 467), (467, 470, 468, 465), (613, 632, 194, 195), (216, 215, 369, 375), (219, 218, 370, 377), (222, 221, 371, 368), (215, 214, 372, 369), (218, 217, 374, 370), (221, 220, 376, 371), (214, 212, 378, 372), (213, 223, 373, 379), (217, 216, 375, 374), (220, 219, 377, 376), (212, 213, 379, 378), (557, 536, 538, 559), (559, 538, 539, 558), (558, 539, 537, 556), (553, 528, 530, 555), (555, 530, 531, 554), (554, 531, 529, 552), (549, 512, 514, 551), (551, 514, 515, 550), (550, 515, 513, 548), (545, 557, 559, 547), (547, 559, 558, 546), (546, 558, 556, 544), (541, 553, 555, 543), (543, 555, 554, 542), (542, 554, 552, 540), (533, 549, 551, 535), (535, 551, 550, 534), (534, 550, 548, 532), (525, 545, 547, 527), (527, 547, 546, 526), (526, 546, 544, 524), (517, 520, 522, 519), (519, 522, 523, 518), (518, 523, 521, 516), (536, 541, 543, 538), (538, 543, 542, 539), (539, 542, 540, 537), (528, 533, 535, 530), (530, 535, 534, 531), (531, 534, 532, 529), (520, 525, 527, 522), (522, 527, 526, 523), (523, 526, 524, 521), (512, 517, 519, 514), (514, 519, 518, 515), (515, 518, 516, 513), (512, 549, 269, 270), (572, 597, 163, 153), (568, 605, 160, 161), (176, 166, 576, 588), (564, 601, 152, 154), (605, 589, 159, 160), (601, 572, 153, 152), (597, 585, 162, 163), (593, 581, 155, 156), (589, 577, 158, 159), (585, 568, 161, 162), (581, 564, 154, 155), (577, 560, 157, 158), (605, 568, 570, 607), (607, 570, 571, 606), (606, 571, 569, 604), (601, 564, 566, 603), (603, 566, 567, 602), (602, 567, 565, 600), (597, 572, 574, 599), (599, 574, 575, 598), (598, 575, 573, 596), (593, 560, 562, 595), (595, 562, 563, 594), (594, 563, 561, 592), (589, 605, 607, 591), (591, 607, 606, 590), (590, 606, 604, 588), (572, 601, 603, 574), (574, 603, 602, 575), (575, 602, 600, 573), (585, 597, 599, 587), (587, 599, 598, 586), (586, 598, 596, 584), (581, 593, 595, 583), (583, 595, 594, 582), (582, 594, 592, 580), (577, 589, 591, 579), (579, 591, 590, 578), (578, 590, 588, 576), (568, 585, 587, 570), (570, 587, 586, 571), (571, 586, 584, 569), (564, 581, 583, 566), (566, 583, 582, 567), (567, 582, 580, 565), (560, 577, 579, 562), (562, 579, 578, 563), (563, 578, 576, 561), (560, 593, 156, 157), (616, 608, 196, 197), (464, 493, 612, 609), (625, 628, 192, 193), (637, 640, 188, 190), (620, 616, 197, 198), (489, 469, 617, 621), (480, 509, 641, 636), (648, 620, 198, 199), (652, 648, 199, 189), (504, 501, 649, 653), (644, 637, 190, 191), (632, 625, 193, 194), (613, 608, 610, 615), (615, 610, 611, 614), (614, 611, 609, 612), (608, 616, 618, 610), (610, 618, 619, 611), (611, 619, 617, 609), (625, 632, 634, 627), (627, 634, 635, 626), (626, 635, 633, 624), (637, 644, 646, 639), (639, 646, 647, 638), (638, 647, 645, 636), (616, 620, 622, 618), (618, 622, 623, 619), (619, 623, 621, 617), (632, 613, 615, 634), (634, 615, 614, 635), (635, 614, 612, 633), (644, 628, 630, 646), (646, 630, 631, 647), (647, 631, 629, 645), (620, 648, 650, 622), (622, 650, 651, 623), (623, 651, 649, 621), (648, 652, 654, 650), (650, 654, 655, 651), (651, 655, 653, 649), (652, 640, 642, 654), (654, 642, 643, 655), (655, 643, 641, 653), (640, 637, 639, 642), (642, 639, 638, 643), (643, 638, 636, 641), (628, 625, 627, 630), (630, 627, 626, 631), (631, 626, 624, 629), (469, 464, 609, 617), (656, 657, 659, 658), (658, 659, 663, 662), (662, 663, 661, 660), (660, 661, 657, 656), (658, 662, 660, 656), (663, 659, 657, 661)])
me_cube_003.polygons.foreach_set('use_smooth', [1, 1, 1, 1, 1, 1, 1, 1, 1, 1, 1, 1, 1, 1, 1, 1, 1, 1, 1, 1, 1, 1, 1, 1, 1, 1, 1, 1, 1, 1, 1, 1, 1, 1, 1, 1, 1, 1, 1, 1, 1, 1, 1, 1, 1, 1, 1, 1, 1, 1, 1, 1, 1, 1, 1, 1, 1, 1, 1, 1, 1, 1, 1, 1, 1, 1, 1, 1, 1, 1, 1, 1, 1, 1, 1, 1, 1, 1, 1, 1, 1, 1, 1, 1, 1, 1, 1, 1, 1, 1, 1, 1, 1, 1, 1, 1, 1, 1, 1, 1, 1, 1, 1, 1, 1, 1, 1, 1, 1, 1, 1, 1, 1, 1, 1, 1, 1, 1, 1, 1, 1, 1, 1, 1, 1, 1, 1, 1, 1, 1, 1, 1, 1, 1, 1, 1, 1, 1, 1, 1, 1, 1, 1, 1, 1, 1, 1, 1, 1, 1, 1, 1, 1, 1, 1, 1, 1, 1, 1, 1, 1, 1, 1, 1, 1, 1, 1, 1, 1, 1, 1, 1, 1, 1, 1, 1, 1, 1, 1, 1, 1, 1, 1, 1, 1, 1, 1, 1, 1, 1, 1, 1, 1, 1, 1, 1, 1, 1, 1, 1, 1, 1, 1, 1, 1, 1, 1, 1, 1, 1, 1, 1, 1, 1, 1, 1, 1, 1, 1, 1, 1, 1, 1, 1, 1, 1, 1, 1, 1, 1, 1, 1, 1, 1, 1, 1, 1, 1, 1, 1, 1, 1, 1, 1, 1, 1, 1, 1, 1, 1, 1, 1, 1, 1, 1, 1, 1, 1, 1, 1, 1, 1, 1, 1, 1, 1, 1, 1, 1, 1, 1, 1, 1, 1, 1, 1, 1, 1, 1, 1, 1, 1, 1, 1, 1, 1, 1, 1, 1, 1, 1, 1, 1, 1, 1, 1, 1, 1, 1, 1, 1, 1, 1, 1, 1, 1, 1, 1, 1, 1, 1, 1, 1, 1, 1, 1, 1, 1, 1, 1, 1, 1, 1, 1, 1, 1, 1, 1, 1, 1, 1, 1, 1, 1, 1, 1, 1, 1, 1, 1, 1, 1, 1, 1, 1, 1, 1, 1, 1, 1, 1, 1, 1, 1, 1, 1, 1, 1, 1, 1, 1, 1, 1, 1, 1, 1, 1, 1, 1, 1, 1, 1, 1, 1, 1, 1, 1, 1, 1, 1, 1, 1, 1, 1, 1, 1, 1, 1, 1, 1, 1, 1, 1, 1, 1, 1, 1, 1, 1, 1, 1, 1, 1, 1, 1, 1, 1, 1, 1, 1, 1, 1, 1, 1, 1, 1, 1, 1, 1, 1, 1, 1, 1, 1, 1, 1, 1, 1, 1, 1, 1, 1, 1, 1, 1, 1, 1, 1, 1, 1, 1, 1, 1, 1, 1, 1, 1, 1, 1, 1, 1, 1, 1, 1, 1, 1, 1, 1, 1, 1, 1, 1, 1, 1, 1, 1, 1, 1, 1, 1, 1, 1, 1, 1, 1, 1, 1, 1, 1, 1, 1, 1, 1, 1, 1, 1, 1, 1, 1, 1, 1, 1, 1, 1, 1, 1, 1, 1, 1, 1, 1, 1, 1, 1, 1, 1, 1, 1, 1, 1, 1, 1, 1, 1, 1, 1, 1, 1, 1, 1, 1, 1, 1, 1, 1, 1, 1, 1, 1, 1, 1, 1, 1, 1, 1, 1, 1, 1, 1, 1, 1, 1, 1, 1, 1, 1, 1, 1, 1, 1, 1, 1, 1, 1, 1, 1, 1, 1, 1, 1, 1, 1, 1, 1, 1, 1, 1, 1, 1, 1, 1, 1, 1, 1, 1, 1, 1, 1, 1, 1, 1, 1, 1, 1, 1, 1, 1, 1, 1, 1, 1, 1, 1, 1, 1, 1, 1, 1, 1, 1, 1, 1, 1, 1, 1, 1, 1, 1, 1, 1, 1, 1, 1, 1, 1, 1, 1, 1, 1, 1, 1, 1, 1, 1, 1, 1, 1, 1, 1, 1, 1, 1, 1, 1, 1, 1, 1, 1, 1, 1, 1, 1, 0, 0, 0, 0, 0, 0])
me_cube_003.polygons.foreach_set('material_index', [0, 0, 0, 0, 0, 0, 0, 0, 0, 0, 0, 0, 0, 0, 0, 0, 0, 0, 0, 0, 0, 0, 0, 0, 0, 0, 0, 0, 0, 0, 0, 0, 0, 0, 0, 0, 0, 0, 0, 0, 0, 0, 0, 0, 0, 0, 0, 0, 0, 0, 0, 0, 0, 0, 1, 1, 1, 1, 1, 1, 1, 1, 1, 1, 1, 1, 1, 1, 1, 1, 1, 1, 1, 1, 1, 1, 1, 1, 1, 1, 1, 1, 1, 1, 1, 1, 1, 1, 1, 1, 1, 1, 1, 1, 1, 1, 1, 1, 1, 1, 1, 1, 1, 1, 1, 1, 1, 1, 1, 1, 1, 1, 1, 1, 1, 1, 1, 1, 1, 1, 1, 1, 1, 1, 1, 1, 1, 1, 1, 1, 1, 1, 1, 1, 1, 1, 1, 1, 1, 1, 1, 1, 1, 1, 1, 1, 1, 1, 1, 1, 1, 1, 1, 1, 1, 1, 1, 1, 1, 1, 1, 1, 1, 1, 1, 1, 1, 1, 1, 1, 1, 1, 1, 1, 1, 1, 1, 1, 1, 1, 1, 1, 1, 1, 1, 1, 1, 1, 1, 1, 1, 1, 1, 1, 1, 1, 1, 1, 1, 1, 1, 1, 1, 1, 1, 1, 1, 1, 1, 1, 1, 1, 1, 1, 1, 1, 1, 1, 1, 1, 1, 1, 1, 1, 1, 1, 1, 1, 1, 1, 1, 1, 1, 1, 1, 1, 1, 1, 1, 1, 1, 1, 1, 1, 1, 1, 1, 1, 1, 1, 1, 1, 1, 1, 1, 1, 1, 1, 1, 1, 1, 1, 1, 1, 1, 1, 1, 1, 1, 1, 1, 1, 1, 1, 1, 1, 1, 1, 1, 1, 1, 1, 1, 1, 1, 1, 1, 1, 1, 1, 1, 1, 1, 1, 1, 1, 1, 1, 1, 1, 1, 1, 1, 1, 1, 1, 1, 1, 1, 1, 1, 1, 1, 1, 1, 1, 1, 1, 1, 1, 1, 1, 1, 1, 1, 1, 1, 1, 1, 1, 1, 1, 1, 1, 1, 1, 1, 1, 1, 1, 1, 1, 1, 1, 1, 1, 1, 1, 1, 1, 1, 1, 1, 1, 1, 1, 1, 1, 1, 1, 1, 1, 1, 1, 1, 1, 1, 1, 1, 1, 1, 1, 1, 1, 1, 1, 1, 1, 1, 1, 1, 1, 1, 1, 1, 1, 1, 1, 1, 1, 1, 1, 1, 1, 1, 1, 1, 1, 1, 1, 1, 1, 1, 1, 1, 1, 1, 1, 1, 1, 1, 1, 1, 1, 1, 1, 1, 1, 1, 1, 1, 1, 1, 1, 1, 1, 1, 1, 1, 1, 1, 1, 1, 1, 1, 1, 1, 1, 1, 1, 1, 1, 1, 1, 1, 1, 1, 1, 1, 1, 1, 1, 1, 1, 1, 1, 1, 1, 1, 1, 1, 1, 1, 1, 1, 1, 1, 1, 1, 1, 1, 1, 1, 1, 1, 1, 1, 1, 1, 1, 1, 1, 1, 1, 1, 1, 1, 1, 1, 1, 1, 1, 1, 1, 1, 1, 1, 1, 1, 1, 1, 1, 1, 1, 1, 1, 1, 1, 1, 1, 1, 1, 1, 1, 1, 1, 1, 1, 1, 1, 1, 1, 1, 1, 1, 1, 1, 1, 1, 1, 1, 1, 1, 1, 1, 1, 1, 1, 1, 1, 1, 1, 1, 1, 1, 1, 1, 1, 1, 1, 1, 1, 1, 1, 1, 1, 1, 1, 1, 1, 1, 1, 1, 1, 1, 1, 1, 1, 1, 1, 1, 1, 1, 1, 1, 1, 1, 1, 1, 1, 1, 1, 1, 1, 1, 1, 1, 1, 1, 1, 1, 1, 1, 1, 1, 1, 1, 1, 1, 1, 1, 1, 1, 1, 1, 1, 1, 1, 1, 1, 1, 1, 1, 1, 1, 1, 1, 1, 1, 1, 1, 1, 1, 1, 1, 1, 1, 1, 1, 1, 1, 1, 1, 1, 1, 1, 1, 1, 1, 1, 1, 1, 2, 2, 2, 2, 2, 2])
_uv = me_cube_003.uv_layers.new(name='UVMap')
_uv.uv.foreach_set('vector', [0.6409, 0.2345, 0.6134, 0.2345, 0.6134, 0.06647, 0.6409, 0.06646, 0.4417, 0.2657, 0.4417, 0.2382, 0.6097, 0.2383, 0.6097, 0.2658, 0.4418, 0.2343, 0.4418, 0.06665, 0.6095, 0.06665, 0.6095, 0.2343, 0.6097, 0.03518, 0.6097, 0.0627, 0.4417, 0.06272, 0.4417, 0.03521, 0.4104, 0.06647, 0.4379, 0.06648, 0.4379, 0.2345, 0.4104, 0.2345, 0.6096, 0.4377, 0.6117, 0.4378, 0.6114, 0.4395, 0.6097, 0.4398, 0.6409, 0.06646, 0.641, 0.0644, 0.6427, 0.06471, 0.643, 0.06639, 0.6097, 0.03518, 0.6097, 0.03312, 0.6114, 0.03343, 0.6117, 0.0351, 0.6134, 0.06647, 0.6114, 0.06654, 0.6113, 0.06479, 0.6132, 0.06435, 0.6095, 0.06665, 0.6096, 0.06469, 0.6113, 0.06479, 0.6114, 0.06654, 0.6097, 0.0627, 0.6118, 0.0629, 0.6113, 0.06479, 0.6096, 0.06469, 0.4416, 0.4377, 0.4416, 0.4398, 0.4399, 0.4394, 0.4396, 0.4378, 0.4417, 0.03521, 0.4396, 0.03513, 0.4399, 0.03346, 0.4416, 0.03315, 0.4104, 0.06647, 0.4083, 0.0664, 0.4087, 0.06472, 0.4103, 0.06441, 0.4418, 0.06665, 0.4399, 0.06655, 0.44, 0.0648, 0.4417, 0.0647, 0.4379, 0.06648, 0.4381, 0.06435, 0.44, 0.0648, 0.4399, 0.06655, 0.4417, 0.06272, 0.4417, 0.0647, 0.44, 0.0648, 0.4395, 0.06292, 0.6097, 0.2697, 0.6096, 0.2678, 0.6113, 0.2678, 0.6117, 0.2696, 0.6097, 0.2658, 0.6118, 0.266, 0.6113, 0.2678, 0.6096, 0.2678, 0.6409, 0.2345, 0.643, 0.2346, 0.6427, 0.2362, 0.641, 0.2366, 0.6095, 0.2343, 0.6114, 0.2344, 0.6113, 0.2362, 0.6096, 0.2363, 0.6134, 0.2345, 0.6132, 0.2366, 0.6113, 0.2362, 0.6114, 0.2344, 0.6097, 0.2383, 0.6096, 0.2363, 0.6113, 0.2362, 0.6118, 0.238, 0.4417, 0.2697, 0.4396, 0.2695, 0.44, 0.2677, 0.4417, 0.2677, 0.4104, 0.2345, 0.4103, 0.2365, 0.4087, 0.2362, 0.4083, 0.2346, 0.4417, 0.2657, 0.4417, 0.2677, 0.44, 0.2677, 0.4396, 0.2659, 0.4418, 0.2343, 0.4417, 0.2362, 0.44, 0.2361, 0.4399, 0.2344, 0.4417, 0.2382, 0.4395, 0.238, 0.44, 0.2361, 0.4417, 0.2362, 0.4379, 0.2345, 0.4399, 0.2344, 0.44, 0.2361, 0.4381, 0.2366, 0.4416, 0.4377, 0.6096, 0.4377, 0.6097, 0.4398, 0.4416, 0.4398, 0.4416, 0.03315, 0.6097, 0.03312, 0.6097, 0.03518, 0.4417, 0.03521, 0.6409, 0.06646, 0.6134, 0.06647, 0.6132, 0.06435, 0.641, 0.0644, 0.6117, 0.0351, 0.6118, 0.0629, 0.6097, 0.0627, 0.6097, 0.03518, 0.6095, 0.06665, 0.4418, 0.06665, 0.4417, 0.0647, 0.6096, 0.06469, 0.6096, 0.06469, 0.4417, 0.0647, 0.4417, 0.06272, 0.6097, 0.0627, 0.4379, 0.06648, 0.4104, 0.06647, 0.4103, 0.06441, 0.4381, 0.06435, 0.4395, 0.06292, 0.4396, 0.03513, 0.4417, 0.03521, 0.4417, 0.06272, 0.4417, 0.2697, 0.4416, 0.4377, 0.4396, 0.4378, 0.4396, 0.2695, 0.4083, 0.2346, 0.4083, 0.0664, 0.4104, 0.06647, 0.4104, 0.2345, 0.4418, 0.06665, 0.4418, 0.2343, 0.4399, 0.2344, 0.4399, 0.06655, 0.4399, 0.06655, 0.4399, 0.2344, 0.4379, 0.2345, 0.4379, 0.06648, 0.4417, 0.2382, 0.4417, 0.2657, 0.4396, 0.2659, 0.4395, 0.238, 0.4381, 0.2366, 0.4103, 0.2365, 0.4104, 0.2345, 0.4379, 0.2345, 0.6097, 0.2697, 0.4417, 0.2697, 0.4417, 0.2677, 0.6096, 0.2678, 0.6096, 0.2678, 0.4417, 0.2677, 0.4417, 0.2657, 0.6097, 0.2658, 0.4418, 0.2343, 0.6095, 0.2343, 0.6096, 0.2363, 0.4417, 0.2362, 0.4417, 0.2362, 0.6096, 0.2363, 0.6097, 0.2383, 0.4417, 0.2382, 0.6134, 0.2345, 0.6409, 0.2345, 0.641, 0.2366, 0.6132, 0.2366, 0.6118, 0.238, 0.6118, 0.266, 0.6097, 0.2658, 0.6097, 0.2383, 0.6096, 0.4377, 0.6097, 0.2697, 0.6117, 0.2696, 0.6117, 0.4378, 0.643, 0.06639, 0.643, 0.2346, 0.6409, 0.2345, 0.6409, 0.06646, 0.6095, 0.2343, 0.6095, 0.06665, 0.6114, 0.06654, 0.6114, 0.2344, 0.6114, 0.2344, 0.6114, 0.06654, 0.6134, 0.06647, 0.6134, 0.2345, 0.4416, 0.4377, 0.4417, 0.2697, 0.6097, 0.2697, 0.6096, 0.4377, 0.8889, 0.8554, 0.8823, 0.8654, 0.8463, 0.8466, 0.8507, 0.8366, 0.8507, 0.8366, 0.8463, 0.8466, 0.8096, 0.832, 0.8131, 0.8218, 0.8131, 0.8218, 0.8096, 0.832, 0.772, 0.8206, 0.7746, 0.8102, 0.7746, 0.8102, 0.772, 0.8206, 0.7335, 0.8124, 0.7353, 0.8018, 0.7353, 0.8018, 0.7335, 0.8124, 0.6945, 0.8074, 0.6954, 0.7967, 0.6954, 0.7967, 0.6945, 0.8074, 0.6553, 0.8058, 0.6553, 0.795, 0.6553, 0.795, 0.6553, 0.8058, 0.616, 0.8074, 0.6151, 0.7967, 0.6151, 0.7967, 0.616, 0.8074, 0.577, 0.8124, 0.5752, 0.8018, 0.5752, 0.8018, 0.577, 0.8124, 0.5386, 0.8206, 0.5359, 0.8102, 0.5359, 0.8102, 0.5386, 0.8206, 0.5009, 0.832, 0.4974, 0.8218, 0.8463, 0.8466, 0.8823, 0.8654, 0.8808, 0.8676, 0.8452, 0.849, 0.4974, 0.8218, 0.5009, 0.832, 0.4642, 0.8466, 0.4598, 0.8366, 0.4598, 0.8366, 0.4642, 0.8466, 0.4282, 0.8654, 0.4216, 0.8554, 0.4472, 0.8071, 0.4527, 0.8202, 0.4129, 0.8368, 0.4087, 0.8226, 0.4527, 0.8202, 0.4563, 0.8285, 0.4168, 0.8464, 0.4129, 0.8368, 0.4563, 0.8285, 0.4598, 0.8366, 0.4216, 0.8554, 0.4168, 0.8464, 0.4868, 0.7916, 0.4916, 0.8051, 0.4527, 0.8202, 0.4472, 0.8071, 0.4916, 0.8051, 0.4945, 0.8135, 0.4563, 0.8285, 0.4527, 0.8202, 0.4945, 0.8135, 0.4974, 0.8218, 0.4598, 0.8366, 0.4563, 0.8285, 0.5279, 0.7791, 0.5314, 0.793, 0.4916, 0.8051, 0.4868, 0.7916, 0.5314, 0.793, 0.5337, 0.8017, 0.4945, 0.8135, 0.4916, 0.8051, 0.5337, 0.8017, 0.5359, 0.8102, 0.4974, 0.8218, 0.4945, 0.8135, 0.5698, 0.7701, 0.5722, 0.7843, 0.5314, 0.793, 0.5279, 0.7791, 0.5722, 0.7843, 0.5737, 0.7931, 0.5337, 0.8017, 0.5314, 0.793, 0.5737, 0.7931, 0.5752, 0.8018, 0.5359, 0.8102, 0.5337, 0.8017, 0.6124, 0.7647, 0.6136, 0.7791, 0.5722, 0.7843, 0.5698, 0.7701, 0.6136, 0.7791, 0.6144, 0.788, 0.5737, 0.7931, 0.5722, 0.7843, 0.6144, 0.788, 0.6151, 0.7967, 0.5752, 0.8018, 0.5737, 0.7931, 0.6553, 0.7629, 0.6553, 0.7773, 0.6136, 0.7791, 0.6124, 0.7647, 0.6553, 0.7773, 0.6553, 0.7862, 0.6144, 0.788, 0.6136, 0.7791, 0.6553, 0.7862, 0.6553, 0.795, 0.6151, 0.7967, 0.6144, 0.788, 0.6981, 0.7647, 0.6969, 0.7791, 0.6553, 0.7773, 0.6553, 0.7629, 0.6969, 0.7791, 0.6962, 0.788, 0.6553, 0.7862, 0.6553, 0.7773, 0.6962, 0.788, 0.6954, 0.7967, 0.6553, 0.795, 0.6553, 0.7862, 0.7407, 0.7702, 0.7383, 0.7843, 0.6969, 0.7791, 0.6981, 0.7647, 0.7383, 0.7843, 0.7368, 0.7931, 0.6962, 0.788, 0.6969, 0.7791, 0.7368, 0.7931, 0.7353, 0.8018, 0.6954, 0.7967, 0.6962, 0.788, 0.7827, 0.7791, 0.7791, 0.7931, 0.7383, 0.7843, 0.7407, 0.7702, 0.7791, 0.7931, 0.7768, 0.8017, 0.7368, 0.7931, 0.7383, 0.7843, 0.7768, 0.8017, 0.7746, 0.8102, 0.7353, 0.8018, 0.7368, 0.7931, 0.8237, 0.7916, 0.8189, 0.8051, 0.7791, 0.7931, 0.7827, 0.7791, 0.8189, 0.8051, 0.816, 0.8136, 0.7768, 0.8017, 0.7791, 0.7931, 0.816, 0.8136, 0.8131, 0.8218, 0.7746, 0.8102, 0.7768, 0.8017, 0.8633, 0.8071, 0.8577, 0.8202, 0.8189, 0.8051, 0.8237, 0.7916, 0.8577, 0.8202, 0.8542, 0.8285, 0.816, 0.8136, 0.8189, 0.8051, 0.8542, 0.8285, 0.8507, 0.8366, 0.8131, 0.8218, 0.816, 0.8136, 0.9018, 0.8226, 0.8976, 0.8369, 0.8577, 0.8202, 0.8633, 0.8071, 0.8976, 0.8369, 0.8937, 0.8464, 0.8542, 0.8285, 0.8577, 0.8202, 0.8937, 0.8464, 0.8889, 0.8554, 0.8507, 0.8366, 0.8542, 0.8285, 0.8047, 0.846, 0.8401, 0.8602, 0.8395, 0.8616, 0.8042, 0.8474, 0.5386, 0.8206, 0.577, 0.8124, 0.5774, 0.815, 0.5392, 0.8231, 0.5009, 0.832, 0.5386, 0.8206, 0.5392, 0.8231, 0.5018, 0.8345, 0.577, 0.8124, 0.616, 0.8074, 0.6162, 0.81, 0.5774, 0.815, 0.616, 0.8074, 0.6553, 0.8058, 0.6553, 0.8084, 0.6162, 0.81, 0.6553, 0.8058, 0.6945, 0.8074, 0.6943, 0.81, 0.6553, 0.8084, 0.6945, 0.8074, 0.7335, 0.8124, 0.7331, 0.815, 0.6943, 0.81, 0.7335, 0.8124, 0.772, 0.8206, 0.7713, 0.8231, 0.7331, 0.815, 0.4282, 0.8654, 0.4642, 0.8466, 0.4653, 0.849, 0.4297, 0.8676, 0.8096, 0.832, 0.8463, 0.8466, 0.8452, 0.849, 0.8087, 0.8345, 0.5396, 0.8248, 0.5777, 0.8166, 0.5785, 0.8213, 0.5408, 0.8294, 0.5777, 0.8166, 0.6164, 0.8117, 0.6168, 0.8165, 0.5785, 0.8213, 0.2226, 0.6039, 0.2523, 0.6039, 0.2526, 0.8859, 0.2227, 0.8859, 0.5423, 0.835, 0.5795, 0.827, 0.5797, 0.8284, 0.5426, 0.8363, 0.6553, 0.8206, 0.6933, 0.8222, 0.6932, 0.8237, 0.6553, 0.822, 0.4704, 0.8602, 0.5058, 0.846, 0.5063, 0.8474, 0.471, 0.8615, 0.5795, 0.827, 0.6172, 0.8222, 0.6174, 0.8237, 0.5797, 0.8284, 0.4364, 0.8784, 0.4704, 0.8602, 0.471, 0.8615, 0.4372, 0.8796, 0.6933, 0.8222, 0.731, 0.827, 0.7308, 0.8284, 0.6932, 0.8237, 0.8401, 0.8602, 0.8741, 0.8784, 0.8733, 0.8796, 0.8395, 0.8616, 0.7682, 0.835, 0.8047, 0.846, 0.8042, 0.8474, 0.7679, 0.8363, 0.5058, 0.846, 0.5423, 0.835, 0.5426, 0.8363, 0.5063, 0.8474, 0.6172, 0.8222, 0.6553, 0.8206, 0.6553, 0.822, 0.6174, 0.8237, 0.6553, 0.8149, 0.6938, 0.8165, 0.6933, 0.8222, 0.6553, 0.8206, 0.5408, 0.8294, 0.5785, 0.8213, 0.5795, 0.827, 0.5423, 0.835, 0.8066, 0.8406, 0.8425, 0.8549, 0.8401, 0.8602, 0.8047, 0.846, 0.4332, 0.8734, 0.468, 0.8549, 0.4704, 0.8602, 0.4364, 0.8784, 0.6938, 0.8165, 0.732, 0.8213, 0.731, 0.827, 0.6933, 0.8222, 0.5785, 0.8213, 0.6168, 0.8165, 0.6172, 0.8222, 0.5795, 0.827, 0.8425, 0.8549, 0.8773, 0.8734, 0.8741, 0.8784, 0.8401, 0.8602, 0.468, 0.8549, 0.5039, 0.8406, 0.5058, 0.846, 0.4704, 0.8602, 0.732, 0.8213, 0.7697, 0.8294, 0.7682, 0.835, 0.731, 0.827, 0.6168, 0.8165, 0.6553, 0.8149, 0.6553, 0.8206, 0.6172, 0.8222, 0.5039, 0.8406, 0.5408, 0.8294, 0.5423, 0.835, 0.5058, 0.846, 0.7697, 0.8294, 0.8066, 0.8406, 0.8047, 0.846, 0.7682, 0.835, 0.7157, 0.9275, 0.6848, 0.9238, 0.6849, 0.923, 0.7159, 0.9266, 0.3104, 0.6039, 0.3387, 0.6039, 0.3389, 0.8859, 0.3107, 0.8859, 0.105, 0.6039, 0.1337, 0.6039, 0.1334, 0.8859, 0.1047, 0.8859, 0.2523, 0.6039, 0.2816, 0.6039, 0.2819, 0.8859, 0.2526, 0.8859, 0.0487, 0.6039, 0.07666, 0.6039, 0.07644, 0.8859, 0.04862, 0.8859, 0.1337, 0.6039, 0.163, 0.6039, 0.1628, 0.8859, 0.1334, 0.8859, 0.02086, 0.6039, 0.0487, 0.6039, 0.04862, 0.8859, 0.02094, 0.8859, 0.1928, 0.6039, 0.2226, 0.6039, 0.2227, 0.8859, 0.1927, 0.8859, 0.3387, 0.6039, 0.3667, 0.6039, 0.3667, 0.8859, 0.3389, 0.8859, 0.2816, 0.6039, 0.3104, 0.6039, 0.3107, 0.8859, 0.2819, 0.8859, 0.07666, 0.6039, 0.105, 0.6039, 0.1047, 0.8859, 0.07644, 0.8859, 0.1051, 0.02725, 0.1338, 0.02725, 0.1339, 0.3156, 0.1051, 0.3156, 0.1051, 0.3156, 0.1339, 0.3156, 0.1337, 0.6039, 0.105, 0.6039, 0.3103, 0.02725, 0.3386, 0.02725, 0.3386, 0.3156, 0.3103, 0.3156, 0.3103, 0.3156, 0.3386, 0.3156, 0.3387, 0.6039, 0.3104, 0.6039, 0.4111, 0.5321, 0.4455, 0.5314, 0.4493, 0.7452, 0.4152, 0.7462, 0.02083, 0.3156, 0.04873, 0.3156, 0.0487, 0.6039, 0.02086, 0.6039, 0.2226, 0.02725, 0.2522, 0.02725, 0.2522, 0.3156, 0.2226, 0.3156, 0.2226, 0.3156, 0.2522, 0.3156, 0.2523, 0.6039, 0.2226, 0.6039, 0.1338, 0.02725, 0.1631, 0.02725, 0.1631, 0.3156, 0.1339, 0.3156, 0.1339, 0.3156, 0.1631, 0.3156, 0.163, 0.6039, 0.1337, 0.6039, 0.3386, 0.02725, 0.3666, 0.02725, 0.3666, 0.3156, 0.3386, 0.3156, 0.3386, 0.3156, 0.3666, 0.3156, 0.3667, 0.6039, 0.3387, 0.6039, 0.04873, 0.02725, 0.07673, 0.02725, 0.07675, 0.3156, 0.04873, 0.3156, 0.04873, 0.3156, 0.07675, 0.3156, 0.07666, 0.6039, 0.0487, 0.6039, 0.2522, 0.02725, 0.2815, 0.02725, 0.2815, 0.3156, 0.2522, 0.3156, 0.2522, 0.3156, 0.2815, 0.3156, 0.2816, 0.6039, 0.2523, 0.6039, 0.1631, 0.02725, 0.1928, 0.02725, 0.1928, 0.3156, 0.1631, 0.3156, 0.1631, 0.3156, 0.1928, 0.3156, 0.1928, 0.6039, 0.163, 0.6039, 0.07673, 0.02725, 0.1051, 0.02725, 0.1051, 0.3156, 0.07675, 0.3156, 0.07675, 0.3156, 0.1051, 0.3156, 0.105, 0.6039, 0.07666, 0.6039, 0.2815, 0.02725, 0.3103, 0.02725, 0.3103, 0.3156, 0.2815, 0.3156, 0.2815, 0.3156, 0.3103, 0.3156, 0.3104, 0.6039, 0.2816, 0.6039, 0.1928, 0.02725, 0.2226, 0.02725, 0.2226, 0.3156, 0.1928, 0.3156, 0.1928, 0.3156, 0.2226, 0.3156, 0.2226, 0.6039, 0.1928, 0.6039, 0.621, 0.9019, 0.5884, 0.9057, 0.5879, 0.9027, 0.6207, 0.8989, 0.6227, 0.9238, 0.5918, 0.9275, 0.5916, 0.9266, 0.6226, 0.923, 0.5312, 0.9418, 0.5018, 0.9527, 0.5015, 0.9518, 0.531, 0.941, 0.5903, 0.9181, 0.559, 0.9242, 0.5576, 0.9179, 0.5893, 0.9117, 0.4981, 0.9438, 0.4682, 0.9585, 0.4644, 0.9523, 0.4956, 0.9376, 0.8057, 0.9527, 0.7763, 0.9418, 0.7766, 0.941, 0.806, 0.9518, 0.8341, 0.9669, 0.8057, 0.9527, 0.806, 0.9518, 0.8345, 0.9661, 0.5018, 0.9527, 0.4734, 0.9669, 0.473, 0.9661, 0.5015, 0.9518, 0.7463, 0.9335, 0.7157, 0.9275, 0.7159, 0.9266, 0.7465, 0.9326, 0.6538, 0.9226, 0.6227, 0.9238, 0.6226, 0.923, 0.6538, 0.9217, 0.4998, 0.9478, 0.4706, 0.9623, 0.4701, 0.9615, 0.4994, 0.947, 0.5612, 0.9335, 0.5312, 0.9418, 0.531, 0.941, 0.561, 0.9326, 0.6195, 0.8837, 0.5855, 0.8877, 0.5851, 0.8849, 0.6193, 0.8809, 0.8463, 0.9461, 0.8142, 0.9319, 0.8153, 0.9291, 0.8479, 0.9431, 0.5245, 0.9208, 0.4933, 0.9319, 0.4922, 0.9291, 0.5236, 0.9179, 0.7513, 0.9121, 0.7191, 0.9057, 0.7196, 0.9027, 0.752, 0.9091, 0.6538, 0.9006, 0.621, 0.9019, 0.6207, 0.8989, 0.6538, 0.8976, 0.5562, 0.9121, 0.5245, 0.9208, 0.5236, 0.9179, 0.5555, 0.9091, 0.783, 0.9208, 0.7513, 0.9121, 0.752, 0.9091, 0.7839, 0.9179, 0.6866, 0.9019, 0.6538, 0.9006, 0.6538, 0.8976, 0.6868, 0.8989, 0.5884, 0.9057, 0.5562, 0.9121, 0.5555, 0.9091, 0.5879, 0.9027, 0.8142, 0.9319, 0.783, 0.9208, 0.7839, 0.9179, 0.8153, 0.9291, 0.4933, 0.9319, 0.4612, 0.9461, 0.4596, 0.9431, 0.4922, 0.9291, 0.7191, 0.9057, 0.6866, 0.9019, 0.6868, 0.8989, 0.7196, 0.9027, 0.3377, 0.9512, 0.3656, 0.9557, 0.3628, 0.9746, 0.3351, 0.971, 0.8544, 0.926, 0.8208, 0.9146, 0.8218, 0.912, 0.855, 0.923, 0.519, 0.9034, 0.4867, 0.9146, 0.4858, 0.912, 0.5182, 0.9007, 0.7556, 0.8943, 0.722, 0.8877, 0.7224, 0.8849, 0.7562, 0.8915, 0.6538, 0.8823, 0.6195, 0.8837, 0.6193, 0.8809, 0.6538, 0.8795, 0.552, 0.8943, 0.519, 0.9034, 0.5182, 0.9007, 0.5513, 0.8915, 0.7885, 0.9034, 0.7556, 0.8943, 0.7562, 0.8915, 0.7894, 0.9007, 0.688, 0.8837, 0.6538, 0.8823, 0.6538, 0.8795, 0.6882, 0.8809, 0.5855, 0.8877, 0.552, 0.8943, 0.5513, 0.8915, 0.5851, 0.8849, 0.8208, 0.9146, 0.7885, 0.9034, 0.7894, 0.9007, 0.8218, 0.912, 0.4867, 0.9146, 0.4531, 0.926, 0.4525, 0.923, 0.4858, 0.912, 0.722, 0.8877, 0.688, 0.8837, 0.6882, 0.8809, 0.7224, 0.8849, 0.7196, 0.9027, 0.6868, 0.8989, 0.6874, 0.8914, 0.7208, 0.8953, 0.4922, 0.9291, 0.4596, 0.9431, 0.4557, 0.9348, 0.4895, 0.9219, 0.8153, 0.9291, 0.7839, 0.9179, 0.7862, 0.9107, 0.8181, 0.9219, 0.5879, 0.9027, 0.5555, 0.9091, 0.5537, 0.9018, 0.5867, 0.8953, 0.6868, 0.8989, 0.6538, 0.8976, 0.6538, 0.8901, 0.6874, 0.8914, 0.7839, 0.9179, 0.752, 0.9091, 0.7538, 0.9018, 0.7862, 0.9107, 0.5555, 0.9091, 0.5236, 0.9179, 0.5213, 0.9107, 0.5537, 0.9018, 0.6538, 0.8976, 0.6207, 0.8989, 0.6201, 0.8914, 0.6538, 0.8901, 0.752, 0.9091, 0.7196, 0.9027, 0.7208, 0.8953, 0.7538, 0.9018, 0.5236, 0.9179, 0.4922, 0.9291, 0.4895, 0.9219, 0.5213, 0.9107, 0.8479, 0.9431, 0.8153, 0.9291, 0.8181, 0.9219, 0.8518, 0.9348, 0.6207, 0.8989, 0.5879, 0.9027, 0.5867, 0.8953, 0.6201, 0.8914, 0.4518, 0.9191, 0.4844, 0.9083, 0.4858, 0.912, 0.4525, 0.923, 0.4844, 0.9083, 0.517, 0.897, 0.5182, 0.9007, 0.4858, 0.912, 0.517, 0.897, 0.5504, 0.8877, 0.5513, 0.8915, 0.5182, 0.9007, 0.5504, 0.8877, 0.5845, 0.881, 0.5851, 0.8849, 0.5513, 0.8915, 0.5845, 0.881, 0.619, 0.877, 0.6193, 0.8809, 0.5851, 0.8849, 0.619, 0.877, 0.6538, 0.8756, 0.6538, 0.8795, 0.6193, 0.8809, 0.6538, 0.8756, 0.6885, 0.877, 0.6882, 0.8809, 0.6538, 0.8795, 0.6885, 0.877, 0.723, 0.881, 0.7224, 0.8849, 0.6882, 0.8809, 0.723, 0.881, 0.7571, 0.8877, 0.7562, 0.8915, 0.7224, 0.8849, 0.7571, 0.8877, 0.7905, 0.897, 0.7894, 0.9007, 0.7562, 0.8915, 0.7905, 0.897, 0.8231, 0.9083, 0.8218, 0.912, 0.7894, 0.9007, 0.8231, 0.9083, 0.8557, 0.9191, 0.855, 0.923, 0.8218, 0.912, 0.08161, 0.9677, 0.1097, 0.9651, 0.1101, 0.9702, 0.08215, 0.9729, 0.1368, 0.9432, 0.1655, 0.9421, 0.1661, 0.9622, 0.1378, 0.9633, 0.223, 0.9421, 0.2518, 0.9432, 0.2507, 0.9633, 0.2225, 0.9622, 0.02311, 0.9557, 0.051, 0.9512, 0.05362, 0.971, 0.02603, 0.9746, 0.3092, 0.9478, 0.3377, 0.9512, 0.3351, 0.971, 0.307, 0.9677, 0.1081, 0.9451, 0.1368, 0.9432, 0.1378, 0.9633, 0.1097, 0.9651, 0.1943, 0.9417, 0.223, 0.9421, 0.2225, 0.9622, 0.1943, 0.9618, 0.2805, 0.9451, 0.3092, 0.9478, 0.307, 0.9677, 0.2789, 0.9651, 0.07949, 0.9478, 0.1081, 0.9451, 0.1097, 0.9651, 0.08161, 0.9677, 0.1655, 0.9421, 0.1943, 0.9417, 0.1943, 0.9618, 0.1661, 0.9622, 0.2518, 0.9432, 0.2805, 0.9451, 0.2789, 0.9651, 0.2507, 0.9633, 0.051, 0.9512, 0.07949, 0.9478, 0.08161, 0.9677, 0.05362, 0.971, 0.7689, 0.07199, 0.7444, 0.09355, 0.7426, 0.092, 0.7676, 0.06998, 0.3351, 0.971, 0.3628, 0.9746, 0.3622, 0.9796, 0.3344, 0.9761, 0.1661, 0.9622, 0.1943, 0.9618, 0.1943, 0.9669, 0.1662, 0.9673, 0.2507, 0.9633, 0.2789, 0.9651, 0.2785, 0.9702, 0.2505, 0.9684, 0.7234, 0.1534, 0.7241, 0.1847, 0.7226, 0.1849, 0.7219, 0.1532, 0.8617, 0.0633, 0.8309, 0.05885, 0.8309, 0.05733, 0.8621, 0.06187, 0.7718, 0.07637, 0.7484, 0.09696, 0.7472, 0.09598, 0.771, 0.07512, 0.2789, 0.9651, 0.307, 0.9677, 0.3065, 0.9729, 0.2785, 0.9702, 0.05362, 0.971, 0.08161, 0.9677, 0.08215, 0.9729, 0.05427, 0.9761, 0.1378, 0.9633, 0.1661, 0.9622, 0.1662, 0.9673, 0.1381, 0.9684, 0.2225, 0.9622, 0.2507, 0.9633, 0.2505, 0.9684, 0.2224, 0.9673, 0.7541, 0.04916, 0.7236, 0.0759, 0.7192, 0.07216, 0.7509, 0.04432, 0.9435, 0.1527, 0.9347, 0.1212, 0.9369, 0.1202, 0.9459, 0.1524, 0.7182, 0.1527, 0.7189, 0.1854, 0.7165, 0.1858, 0.7159, 0.1524, 0.8928, 0.07199, 0.8632, 0.05829, 0.8639, 0.05599, 0.8942, 0.06998, 0.7986, 0.05829, 0.7689, 0.07199, 0.7676, 0.06998, 0.7979, 0.05599, 0.9429, 0.1854, 0.9435, 0.1527, 0.9459, 0.1524, 0.9452, 0.1858, 0.727, 0.1212, 0.7182, 0.1527, 0.7159, 0.1524, 0.7248, 0.1202, 0.9174, 0.09355, 0.8928, 0.07199, 0.8942, 0.06998, 0.9192, 0.092, 0.8309, 0.05359, 0.7986, 0.05829, 0.7979, 0.05599, 0.8309, 0.05119, 0.7444, 0.09355, 0.727, 0.1212, 0.7248, 0.1202, 0.7426, 0.092, 0.9347, 0.1212, 0.9174, 0.09355, 0.9192, 0.092, 0.9369, 0.1202, 0.8632, 0.05829, 0.8309, 0.05359, 0.8309, 0.05119, 0.8639, 0.05599, 0.9706, 0.1492, 0.9596, 0.1102, 0.9649, 0.1078, 0.9763, 0.1484, 0.6912, 0.1492, 0.6912, 0.19, 0.6853, 0.1905, 0.6854, 0.1484, 0.9077, 0.04916, 0.871, 0.03217, 0.8726, 0.02664, 0.9109, 0.04432, 0.7908, 0.03217, 0.7541, 0.04916, 0.7509, 0.04432, 0.7892, 0.02663, 0.9706, 0.19, 0.9706, 0.1492, 0.9763, 0.1484, 0.9764, 0.1905, 0.7021, 0.1102, 0.6912, 0.1492, 0.6854, 0.1484, 0.6968, 0.1078, 0.9381, 0.0759, 0.9077, 0.04916, 0.9109, 0.04432, 0.9425, 0.07216, 0.8309, 0.02635, 0.7908, 0.03217, 0.7892, 0.02663, 0.8309, 0.02057, 0.7236, 0.0759, 0.7021, 0.1102, 0.6968, 0.1078, 0.7192, 0.07216, 0.9596, 0.1102, 0.9381, 0.0759, 0.9425, 0.07216, 0.9649, 0.1078, 0.871, 0.03217, 0.8309, 0.02635, 0.8309, 0.02057, 0.8726, 0.02664, 0.8659, 0.04911, 0.8309, 0.04402, 0.8309, 0.03831, 0.8675, 0.04364, 0.8675, 0.04364, 0.8309, 0.03831, 0.8309, 0.03228, 0.8693, 0.03786, 0.8693, 0.03786, 0.8309, 0.03228, 0.8309, 0.02635, 0.871, 0.03217, 0.9435, 0.1173, 0.9247, 0.08735, 0.929, 0.08365, 0.9487, 0.115, 0.9487, 0.115, 0.929, 0.08365, 0.9336, 0.07974, 0.9542, 0.1126, 0.9542, 0.1126, 0.9336, 0.07974, 0.9381, 0.0759, 0.9596, 0.1102, 0.7371, 0.08735, 0.7183, 0.1173, 0.713, 0.115, 0.7328, 0.08365, 0.7328, 0.08365, 0.713, 0.115, 0.7075, 0.1126, 0.7282, 0.07974, 0.7282, 0.07974, 0.7075, 0.1126, 0.7021, 0.1102, 0.7236, 0.0759, 0.8309, 0.04402, 0.7958, 0.04911, 0.7942, 0.04364, 0.8309, 0.03831, 0.8309, 0.03831, 0.7942, 0.04364, 0.7925, 0.03786, 0.8309, 0.03228, 0.8309, 0.03228, 0.7925, 0.03786, 0.7908, 0.03217, 0.8309, 0.02635, 0.9247, 0.08735, 0.8981, 0.06397, 0.9012, 0.05919, 0.929, 0.08365, 0.929, 0.08365, 0.9012, 0.05919, 0.9045, 0.05413, 0.9336, 0.07974, 0.9336, 0.07974, 0.9045, 0.05413, 0.9077, 0.04916, 0.9381, 0.0759, 0.7183, 0.1173, 0.7087, 0.1515, 0.703, 0.1507, 0.713, 0.115, 0.713, 0.115, 0.703, 0.1507, 0.6971, 0.1499, 0.7075, 0.1126, 0.7075, 0.1126, 0.6971, 0.1499, 0.6912, 0.1492, 0.7021, 0.1102, 0.9523, 0.1873, 0.953, 0.1515, 0.9587, 0.1507, 0.9582, 0.1883, 0.9582, 0.1883, 0.9587, 0.1507, 0.9647, 0.1499, 0.9645, 0.1893, 0.9645, 0.1893, 0.9647, 0.1499, 0.9706, 0.1492, 0.9706, 0.19, 0.7958, 0.04911, 0.7637, 0.06396, 0.7606, 0.05918, 0.7942, 0.04364, 0.7942, 0.04364, 0.7606, 0.05918, 0.7573, 0.05413, 0.7925, 0.03786, 0.7925, 0.03786, 0.7573, 0.05413, 0.7541, 0.04916, 0.7908, 0.03217, 0.8981, 0.06397, 0.8659, 0.04911, 0.8675, 0.04364, 0.9012, 0.05919, 0.9012, 0.05919, 0.8675, 0.04364, 0.8693, 0.03786, 0.9045, 0.05413, 0.9045, 0.05413, 0.8693, 0.03786, 0.871, 0.03217, 0.9077, 0.04916, 0.7087, 0.1515, 0.7094, 0.1873, 0.7036, 0.1883, 0.703, 0.1507, 0.703, 0.1507, 0.7036, 0.1883, 0.6973, 0.1893, 0.6971, 0.1499, 0.6971, 0.1499, 0.6973, 0.1893, 0.6912, 0.19, 0.6912, 0.1492, 0.953, 0.1515, 0.9435, 0.1173, 0.9487, 0.115, 0.9587, 0.1507, 0.9587, 0.1507, 0.9487, 0.115, 0.9542, 0.1126, 0.9647, 0.1499, 0.9647, 0.1499, 0.9542, 0.1126, 0.9596, 0.1102, 0.9706, 0.1492, 0.7637, 0.06396, 0.7371, 0.08735, 0.7328, 0.08365, 0.7606, 0.05918, 0.7606, 0.05918, 0.7328, 0.08365, 0.7282, 0.07974, 0.7573, 0.05413, 0.7573, 0.05413, 0.7282, 0.07974, 0.7236, 0.0759, 0.7541, 0.04916, 0.7676, 0.06998, 0.7426, 0.092, 0.7371, 0.08735, 0.7637, 0.06396, 0.9459, 0.1524, 0.9369, 0.1202, 0.9435, 0.1173, 0.953, 0.1515, 0.7159, 0.1524, 0.7165, 0.1858, 0.7094, 0.1873, 0.7087, 0.1515, 0.8942, 0.06998, 0.8639, 0.05599, 0.8659, 0.04911, 0.8981, 0.06397, 0.7979, 0.05599, 0.7676, 0.06998, 0.7637, 0.06396, 0.7958, 0.04911, 0.9452, 0.1858, 0.9459, 0.1524, 0.953, 0.1515, 0.9523, 0.1873, 0.7248, 0.1202, 0.7159, 0.1524, 0.7087, 0.1515, 0.7183, 0.1173, 0.9192, 0.092, 0.8942, 0.06998, 0.8981, 0.06397, 0.9247, 0.08735, 0.8309, 0.05119, 0.7979, 0.05599, 0.7958, 0.04911, 0.8309, 0.04402, 0.7426, 0.092, 0.7248, 0.1202, 0.7183, 0.1173, 0.7371, 0.08735, 0.9369, 0.1202, 0.9192, 0.092, 0.9247, 0.08735, 0.9435, 0.1173, 0.8639, 0.05599, 0.8309, 0.05119, 0.8309, 0.04402, 0.8659, 0.04911, 0.466, 0.8505, 0.5023, 0.8361, 0.5039, 0.8406, 0.468, 0.8549, 0.7709, 0.8248, 0.8082, 0.8361, 0.8066, 0.8406, 0.7697, 0.8294, 0.772, 0.8206, 0.8096, 0.832, 0.8087, 0.8345, 0.7713, 0.8231, 0.4306, 0.8691, 0.466, 0.8505, 0.468, 0.8549, 0.4332, 0.8734, 0.7328, 0.8166, 0.7709, 0.8248, 0.7697, 0.8294, 0.732, 0.8213, 0.6942, 0.8117, 0.7328, 0.8166, 0.732, 0.8213, 0.6938, 0.8165, 0.6553, 0.8101, 0.6942, 0.8117, 0.6938, 0.8165, 0.6553, 0.8149, 0.6164, 0.8117, 0.6553, 0.8101, 0.6553, 0.8149, 0.6168, 0.8165, 0.4642, 0.8466, 0.5009, 0.832, 0.5018, 0.8345, 0.4653, 0.849, 0.5023, 0.8361, 0.5396, 0.8248, 0.5408, 0.8294, 0.5039, 0.8406, 0.8082, 0.8361, 0.8445, 0.8505, 0.8425, 0.8549, 0.8066, 0.8406, 0.7208, 0.8953, 0.6874, 0.8914, 0.688, 0.8837, 0.722, 0.8877, 0.4895, 0.9219, 0.4557, 0.9348, 0.4531, 0.926, 0.4867, 0.9146, 0.8181, 0.9219, 0.7862, 0.9107, 0.7885, 0.9034, 0.8208, 0.9146, 0.5867, 0.8953, 0.5537, 0.9018, 0.552, 0.8943, 0.5855, 0.8877, 0.6874, 0.8914, 0.6538, 0.8901, 0.6538, 0.8823, 0.688, 0.8837, 0.7862, 0.9107, 0.7538, 0.9018, 0.7556, 0.8943, 0.7885, 0.9034, 0.5537, 0.9018, 0.5213, 0.9107, 0.519, 0.9034, 0.552, 0.8943, 0.6538, 0.8901, 0.6201, 0.8914, 0.6195, 0.8837, 0.6538, 0.8823, 0.7538, 0.9018, 0.7208, 0.8953, 0.722, 0.8877, 0.7556, 0.8943, 0.5213, 0.9107, 0.4895, 0.9219, 0.4867, 0.9146, 0.519, 0.9034, 0.8518, 0.9348, 0.8181, 0.9219, 0.8208, 0.9146, 0.8544, 0.926, 0.6201, 0.8914, 0.5867, 0.8953, 0.5855, 0.8877, 0.6195, 0.8837, 0.7182, 0.9117, 0.6861, 0.9079, 0.6866, 0.9019, 0.7191, 0.9057, 0.4956, 0.9376, 0.4644, 0.9523, 0.4612, 0.9461, 0.4933, 0.9319, 0.8119, 0.9376, 0.7812, 0.9266, 0.783, 0.9208, 0.8142, 0.9319, 0.5893, 0.9117, 0.5576, 0.9179, 0.5562, 0.9121, 0.5884, 0.9057, 0.6861, 0.9079, 0.6538, 0.9067, 0.6538, 0.9006, 0.6866, 0.9019, 0.7812, 0.9266, 0.75, 0.9179, 0.7513, 0.9121, 0.783, 0.9208, 0.5576, 0.9179, 0.5263, 0.9266, 0.5245, 0.9208, 0.5562, 0.9121, 0.6538, 0.9067, 0.6214, 0.9079, 0.621, 0.9019, 0.6538, 0.9006, 0.75, 0.9179, 0.7182, 0.9117, 0.7191, 0.9057, 0.7513, 0.9121, 0.5263, 0.9266, 0.4956, 0.9376, 0.4933, 0.9319, 0.5245, 0.9208, 0.8431, 0.9523, 0.8119, 0.9376, 0.8142, 0.9319, 0.8463, 0.9461, 0.6214, 0.9079, 0.5893, 0.9117, 0.5884, 0.9057, 0.621, 0.9019, 0.5918, 0.9275, 0.5612, 0.9335, 0.561, 0.9326, 0.5916, 0.9266, 0.6848, 0.9238, 0.6538, 0.9226, 0.6538, 0.9217, 0.6849, 0.923, 0.7763, 0.9418, 0.7463, 0.9335, 0.7465, 0.9326, 0.7766, 0.941, 0.05023, 0.9456, 0.07889, 0.9422, 0.07949, 0.9478, 0.051, 0.9512, 0.6223, 0.9186, 0.591, 0.9223, 0.5908, 0.9214, 0.6222, 0.9178, 0.591, 0.9223, 0.56, 0.9284, 0.5598, 0.9275, 0.5908, 0.9214, 0.6852, 0.9186, 0.6538, 0.9174, 0.6538, 0.9165, 0.6853, 0.9178, 0.8077, 0.9478, 0.7779, 0.9368, 0.7782, 0.936, 0.8081, 0.947, 0.56, 0.9284, 0.5296, 0.9368, 0.5294, 0.936, 0.5598, 0.9275, 0.6538, 0.9174, 0.6223, 0.9186, 0.6222, 0.9178, 0.6538, 0.9165, 0.7172, 0.9181, 0.6856, 0.9144, 0.6861, 0.9079, 0.7182, 0.9117, 0.8621, 0.06187, 0.8309, 0.05733, 0.8309, 0.05359, 0.8632, 0.05829, 0.9313, 0.1227, 0.9145, 0.09597, 0.9174, 0.09355, 0.9347, 0.1212, 0.7472, 0.09598, 0.7304, 0.1227, 0.727, 0.1212, 0.7444, 0.09355, 0.8309, 0.05733, 0.7996, 0.06187, 0.7986, 0.05829, 0.8309, 0.05359, 0.9145, 0.09597, 0.8908, 0.07512, 0.8928, 0.07199, 0.9174, 0.09355, 0.7304, 0.1227, 0.7219, 0.1532, 0.7182, 0.1527, 0.727, 0.1212, 0.9391, 0.1849, 0.9398, 0.1532, 0.9435, 0.1527, 0.9429, 0.1854, 0.7996, 0.06187, 0.771, 0.07512, 0.7689, 0.07199, 0.7986, 0.05829, 0.8908, 0.07512, 0.8621, 0.06187, 0.8632, 0.05829, 0.8928, 0.07199, 0.7219, 0.1532, 0.7226, 0.1849, 0.7189, 0.1854, 0.7182, 0.1527, 0.9398, 0.1532, 0.9313, 0.1227, 0.9347, 0.1212, 0.9435, 0.1527, 0.771, 0.07512, 0.7472, 0.09598, 0.7444, 0.09355, 0.7689, 0.07199, 0.1943, 0.9618, 0.2225, 0.9622, 0.2224, 0.9673, 0.1943, 0.9669, 0.1097, 0.9651, 0.1378, 0.9633, 0.1381, 0.9684, 0.1101, 0.9702, 0.02603, 0.9746, 0.05362, 0.971, 0.05427, 0.9761, 0.02662, 0.9796, 0.7484, 0.09696, 0.7318, 0.1233, 0.7304, 0.1227, 0.7472, 0.09598, 0.8309, 0.05885, 0.8, 0.0633, 0.7996, 0.06187, 0.8309, 0.05733, 0.9134, 0.09696, 0.89, 0.07637, 0.8908, 0.07512, 0.9145, 0.09597, 0.7318, 0.1233, 0.7234, 0.1534, 0.7219, 0.1532, 0.7304, 0.1227, 0.9376, 0.1847, 0.9383, 0.1533, 0.9398, 0.1532, 0.9391, 0.1849, 0.8, 0.0633, 0.7718, 0.07637, 0.771, 0.07512, 0.7996, 0.06187, 0.89, 0.07637, 0.8617, 0.0633, 0.8621, 0.06187, 0.8908, 0.07512, 0.307, 0.9677, 0.3351, 0.971, 0.3344, 0.9761, 0.3065, 0.9729, 0.9383, 0.1533, 0.93, 0.1233, 0.9313, 0.1227, 0.9398, 0.1532, 0.41, 0.4868, 0.4446, 0.4858, 0.4455, 0.5314, 0.4111, 0.5321, 0.1928, 0.02307, 0.2226, 0.02307, 0.2226, 0.02725, 0.1928, 0.02725, 0.1051, 0.02307, 0.1339, 0.02307, 0.1338, 0.02725, 0.1051, 0.02725, 0.731, 0.827, 0.7682, 0.835, 0.7679, 0.8363, 0.7308, 0.8284, 0.2226, 0.02307, 0.2522, 0.02307, 0.2522, 0.02725, 0.2226, 0.02725, 0.1339, 0.02307, 0.1631, 0.02307, 0.1631, 0.02725, 0.1338, 0.02725, 0.3386, 0.02307, 0.3666, 0.02307, 0.3666, 0.02725, 0.3386, 0.02725, 0.04873, 0.02307, 0.07674, 0.02307, 0.07673, 0.02725, 0.04873, 0.02725, 0.2522, 0.02307, 0.2815, 0.02307, 0.2815, 0.02725, 0.2522, 0.02725, 0.1631, 0.02307, 0.1928, 0.02307, 0.1928, 0.02725, 0.1631, 0.02725, 0.07674, 0.02307, 0.1051, 0.02307, 0.1051, 0.02725, 0.07673, 0.02725, 0.2815, 0.02307, 0.3103, 0.02307, 0.3103, 0.02725, 0.2815, 0.02725, 0.5023, 0.8361, 0.466, 0.8505, 0.4654, 0.8493, 0.5019, 0.8348, 0.5019, 0.8348, 0.4654, 0.8493, 0.4653, 0.849, 0.5018, 0.8345, 0.8082, 0.8361, 0.7709, 0.8248, 0.7712, 0.8235, 0.8086, 0.8348, 0.8086, 0.8348, 0.7712, 0.8235, 0.7713, 0.8231, 0.8087, 0.8345, 0.8799, 0.8691, 0.8445, 0.8505, 0.8451, 0.8493, 0.8806, 0.8679, 0.8806, 0.8679, 0.8451, 0.8493, 0.8452, 0.849, 0.8808, 0.8676, 0.466, 0.8505, 0.4306, 0.8691, 0.4299, 0.8679, 0.4654, 0.8493, 0.4654, 0.8493, 0.4299, 0.8679, 0.4297, 0.8676, 0.4653, 0.849, 0.7709, 0.8248, 0.7328, 0.8166, 0.733, 0.8153, 0.7712, 0.8235, 0.7712, 0.8235, 0.733, 0.8153, 0.7331, 0.815, 0.7713, 0.8231, 0.7328, 0.8166, 0.6942, 0.8117, 0.6943, 0.8104, 0.733, 0.8153, 0.733, 0.8153, 0.6943, 0.8104, 0.6943, 0.81, 0.7331, 0.815, 0.6942, 0.8117, 0.6553, 0.8101, 0.6553, 0.8087, 0.6943, 0.8104, 0.6943, 0.8104, 0.6553, 0.8087, 0.6553, 0.8084, 0.6943, 0.81, 0.6553, 0.8101, 0.6164, 0.8117, 0.6162, 0.8104, 0.6553, 0.8087, 0.6553, 0.8087, 0.6162, 0.8104, 0.6162, 0.81, 0.6553, 0.8084, 0.6164, 0.8117, 0.5777, 0.8166, 0.5775, 0.8153, 0.6162, 0.8104, 0.6162, 0.8104, 0.5775, 0.8153, 0.5774, 0.815, 0.6162, 0.81, 0.5777, 0.8166, 0.5396, 0.8248, 0.5393, 0.8235, 0.5775, 0.8153, 0.5775, 0.8153, 0.5393, 0.8235, 0.5392, 0.8231, 0.5774, 0.815, 0.5396, 0.8248, 0.5023, 0.8361, 0.5019, 0.8348, 0.5393, 0.8235, 0.5393, 0.8235, 0.5019, 0.8348, 0.5018, 0.8345, 0.5392, 0.8231, 0.8445, 0.8505, 0.8082, 0.8361, 0.8086, 0.8348, 0.8451, 0.8493, 0.8451, 0.8493, 0.8086, 0.8348, 0.8087, 0.8345, 0.8452, 0.849, 0.8445, 0.8505, 0.8799, 0.8691, 0.8773, 0.8734, 0.8425, 0.8549, 0.2226, 0.02307, 0.1928, 0.02307, 0.1928, 0.02159, 0.2226, 0.02184, 0.2226, 0.02184, 0.1928, 0.02159, 0.1928, 0.02061, 0.2226, 0.02061, 0.1339, 0.02307, 0.1051, 0.02307, 0.1051, 0.02159, 0.1339, 0.02184, 0.1339, 0.02184, 0.1051, 0.02159, 0.1051, 0.02061, 0.1339, 0.02061, 0.3386, 0.02307, 0.3103, 0.02307, 0.3103, 0.02184, 0.3386, 0.02184, 0.3386, 0.02184, 0.3103, 0.02184, 0.3103, 0.02061, 0.3386, 0.02061, 0.4446, 0.4858, 0.41, 0.4868, 0.4099, 0.4852, 0.4446, 0.4842, 0.4446, 0.4842, 0.4099, 0.4852, 0.4099, 0.4843, 0.4446, 0.4833, 0.2522, 0.02307, 0.2226, 0.02307, 0.2226, 0.02184, 0.2522, 0.02184, 0.2522, 0.02184, 0.2226, 0.02184, 0.2226, 0.02061, 0.2522, 0.02061, 0.1631, 0.02307, 0.1339, 0.02307, 0.1339, 0.02184, 0.1631, 0.02184, 0.1631, 0.02184, 0.1339, 0.02184, 0.1339, 0.02061, 0.1631, 0.02061, 0.3666, 0.02307, 0.3386, 0.02307, 0.3386, 0.02184, 0.3666, 0.02159, 0.3666, 0.02159, 0.3386, 0.02184, 0.3386, 0.02061, 0.3666, 0.02061, 0.07674, 0.02307, 0.04873, 0.02307, 0.04873, 0.02184, 0.07674, 0.02184, 0.07674, 0.02184, 0.04873, 0.02184, 0.04873, 0.02061, 0.07674, 0.02061, 0.2815, 0.02307, 0.2522, 0.02307, 0.2522, 0.02184, 0.2815, 0.02159, 0.2815, 0.02159, 0.2522, 0.02184, 0.2522, 0.02061, 0.2815, 0.02061, 0.1928, 0.02307, 0.1631, 0.02307, 0.1631, 0.02184, 0.1928, 0.02159, 0.1928, 0.02159, 0.1631, 0.02184, 0.1631, 0.02061, 0.1928, 0.02061, 0.1051, 0.02307, 0.07674, 0.02307, 0.07674, 0.02184, 0.1051, 0.02159, 0.1051, 0.02159, 0.07674, 0.02184, 0.07674, 0.02061, 0.1051, 0.02061, 0.3103, 0.02307, 0.2815, 0.02307, 0.2815, 0.02159, 0.3103, 0.02184, 0.3103, 0.02184, 0.2815, 0.02159, 0.2815, 0.02061, 0.3103, 0.02061, 0.3103, 0.02307, 0.3386, 0.02307, 0.3386, 0.02725, 0.3103, 0.02725, 0.4998, 0.9478, 0.5296, 0.9368, 0.5301, 0.9383, 0.5004, 0.9492, 0.5004, 0.9492, 0.5301, 0.9383, 0.5306, 0.9399, 0.501, 0.9508, 0.501, 0.9508, 0.5306, 0.9399, 0.531, 0.941, 0.5015, 0.9518, 0.8077, 0.9478, 0.8369, 0.9623, 0.836, 0.9637, 0.8071, 0.9492, 0.8071, 0.9492, 0.836, 0.9637, 0.8351, 0.9651, 0.8065, 0.9508, 0.8065, 0.9508, 0.8351, 0.9651, 0.8345, 0.9661, 0.806, 0.9518, 0.591, 0.9223, 0.6223, 0.9186, 0.6224, 0.9202, 0.5912, 0.9238, 0.5912, 0.9238, 0.6224, 0.9202, 0.6225, 0.9219, 0.5915, 0.9255, 0.5915, 0.9255, 0.6225, 0.9219, 0.6226, 0.923, 0.5916, 0.9266, 0.6852, 0.9186, 0.7166, 0.9223, 0.7163, 0.9238, 0.6851, 0.9202, 0.6851, 0.9202, 0.7163, 0.9238, 0.716, 0.9255, 0.685, 0.9219, 0.685, 0.9219, 0.716, 0.9255, 0.7159, 0.9266, 0.6849, 0.923, 0.4706, 0.9623, 0.4998, 0.9478, 0.5004, 0.9492, 0.4715, 0.9637, 0.4715, 0.9637, 0.5004, 0.9492, 0.501, 0.9508, 0.4724, 0.9651, 0.4724, 0.9651, 0.501, 0.9508, 0.5015, 0.9518, 0.473, 0.9661, 0.7779, 0.9368, 0.8077, 0.9478, 0.8071, 0.9492, 0.7774, 0.9383, 0.7774, 0.9383, 0.8071, 0.9492, 0.8065, 0.9508, 0.7769, 0.9399, 0.7769, 0.9399, 0.8065, 0.9508, 0.806, 0.9518, 0.7766, 0.941, 0.56, 0.9284, 0.591, 0.9223, 0.5912, 0.9238, 0.5604, 0.9299, 0.5604, 0.9299, 0.5912, 0.9238, 0.5915, 0.9255, 0.5608, 0.9315, 0.5608, 0.9315, 0.5915, 0.9255, 0.5916, 0.9266, 0.561, 0.9326, 0.6538, 0.9174, 0.6852, 0.9186, 0.6851, 0.9202, 0.6538, 0.9189, 0.6538, 0.9189, 0.6851, 0.9202, 0.685, 0.9219, 0.6538, 0.9207, 0.6538, 0.9207, 0.685, 0.9219, 0.6849, 0.923, 0.6538, 0.9217, 0.7475, 0.9284, 0.7779, 0.9368, 0.7774, 0.9383, 0.7471, 0.9299, 0.7471, 0.9299, 0.7774, 0.9383, 0.7769, 0.9399, 0.7467, 0.9315, 0.7467, 0.9315, 0.7769, 0.9399, 0.7766, 0.941, 0.7465, 0.9326, 0.5296, 0.9368, 0.56, 0.9284, 0.5604, 0.9299, 0.5301, 0.9383, 0.5301, 0.9383, 0.5604, 0.9299, 0.5608, 0.9315, 0.5306, 0.9399, 0.5306, 0.9399, 0.5608, 0.9315, 0.561, 0.9326, 0.531, 0.941, 0.6223, 0.9186, 0.6538, 0.9174, 0.6538, 0.9189, 0.6224, 0.9202, 0.6224, 0.9202, 0.6538, 0.9189, 0.6538, 0.9207, 0.6225, 0.9219, 0.6225, 0.9219, 0.6538, 0.9207, 0.6538, 0.9217, 0.6226, 0.923, 0.7166, 0.9223, 0.7475, 0.9284, 0.7471, 0.9299, 0.7163, 0.9238, 0.7163, 0.9238, 0.7471, 0.9299, 0.7467, 0.9315, 0.716, 0.9255, 0.716, 0.9255, 0.7467, 0.9315, 0.7465, 0.9326, 0.7159, 0.9266, 0.6856, 0.9144, 0.6538, 0.9131, 0.6538, 0.9067, 0.6861, 0.9079, 0.2521, 0.9376, 0.281, 0.9395, 0.2805, 0.9451, 0.2518, 0.9432, 0.1654, 0.9364, 0.1943, 0.936, 0.1943, 0.9417, 0.1655, 0.9421, 0.07889, 0.9422, 0.1077, 0.9395, 0.1081, 0.9451, 0.07949, 0.9478, 0.281, 0.9395, 0.3098, 0.9421, 0.3092, 0.9478, 0.2805, 0.9451, 0.1943, 0.936, 0.2232, 0.9364, 0.223, 0.9421, 0.1943, 0.9417, 0.1077, 0.9395, 0.1365, 0.9376, 0.1368, 0.9432, 0.1081, 0.9451, 0.3098, 0.9421, 0.3385, 0.9456, 0.3377, 0.9512, 0.3092, 0.9478, 0.022, 0.9504, 0.05023, 0.9456, 0.051, 0.9512, 0.02311, 0.9557, 0.2232, 0.9364, 0.2521, 0.9376, 0.2518, 0.9432, 0.223, 0.9421, 0.1365, 0.9376, 0.1654, 0.9364, 0.1655, 0.9421, 0.1368, 0.9432, 0.3385, 0.9456, 0.3667, 0.9503, 0.3656, 0.9557, 0.3377, 0.9512, 0.7484, 0.09696, 0.7718, 0.07637, 0.7727, 0.07769, 0.7497, 0.0981, 0.7497, 0.0981, 0.7727, 0.07769, 0.7736, 0.07917, 0.7511, 0.09926, 0.7511, 0.09926, 0.7736, 0.07917, 0.7744, 0.08037, 0.752, 0.1001, 0.8309, 0.05885, 0.8617, 0.0633, 0.8613, 0.06483, 0.8309, 0.06061, 0.8309, 0.06061, 0.8613, 0.06483, 0.8608, 0.06652, 0.8309, 0.06239, 0.8309, 0.06239, 0.8608, 0.06652, 0.8604, 0.06788, 0.8309, 0.06363, 0.9134, 0.09696, 0.93, 0.1233, 0.9285, 0.124, 0.912, 0.0981, 0.912, 0.0981, 0.9285, 0.124, 0.9269, 0.1247, 0.9107, 0.09926, 0.9107, 0.09926, 0.9269, 0.1247, 0.9256, 0.1253, 0.9097, 0.1001, 0.7318, 0.1233, 0.7484, 0.09696, 0.7497, 0.0981, 0.7333, 0.124, 0.7333, 0.124, 0.7497, 0.0981, 0.7511, 0.09926, 0.7349, 0.1247, 0.7349, 0.1247, 0.7511, 0.09926, 0.752, 0.1001, 0.7362, 0.1253, 0.8, 0.0633, 0.8309, 0.05885, 0.8309, 0.06061, 0.8005, 0.06483, 0.8005, 0.06483, 0.8309, 0.06061, 0.8309, 0.06239, 0.801, 0.06652, 0.801, 0.06652, 0.8309, 0.06239, 0.8309, 0.06363, 0.8014, 0.06788, 0.89, 0.07637, 0.9134, 0.09696, 0.912, 0.0981, 0.8891, 0.07769, 0.8891, 0.07769, 0.912, 0.0981, 0.9107, 0.09926, 0.8881, 0.07917, 0.8881, 0.07917, 0.9107, 0.09926, 0.9097, 0.1001, 0.8874, 0.08037, 0.7234, 0.1534, 0.7318, 0.1233, 0.7333, 0.124, 0.725, 0.1535, 0.725, 0.1535, 0.7333, 0.124, 0.7349, 0.1247, 0.7268, 0.1538, 0.7268, 0.1538, 0.7349, 0.1247, 0.7362, 0.1253, 0.7282, 0.154, 0.9383, 0.1533, 0.9376, 0.1847, 0.9358, 0.1844, 0.9367, 0.1535, 0.9367, 0.1535, 0.9358, 0.1844, 0.9341, 0.184, 0.935, 0.1538, 0.935, 0.1538, 0.9341, 0.184, 0.9328, 0.1838, 0.9336, 0.154, 0.7718, 0.07637, 0.8, 0.0633, 0.8005, 0.06483, 0.7727, 0.07769, 0.7727, 0.07769, 0.8005, 0.06483, 0.801, 0.06652, 0.7736, 0.07917, 0.7736, 0.07917, 0.801, 0.06652, 0.8014, 0.06788, 0.7744, 0.08037, 0.8617, 0.0633, 0.89, 0.07637, 0.8891, 0.07769, 0.8613, 0.06483, 0.8613, 0.06483, 0.8891, 0.07769, 0.8881, 0.07917, 0.8608, 0.06652, 0.8608, 0.06652, 0.8881, 0.07917, 0.8874, 0.08037, 0.8604, 0.06788, 0.7241, 0.1847, 0.7234, 0.1534, 0.725, 0.1535, 0.7259, 0.1844, 0.7259, 0.1844, 0.725, 0.1535, 0.7268, 0.1538, 0.7277, 0.184, 0.7277, 0.184, 0.7268, 0.1538, 0.7282, 0.154, 0.7289, 0.1838, 0.93, 0.1233, 0.9383, 0.1533, 0.9367, 0.1535, 0.9285, 0.124, 0.9285, 0.124, 0.9367, 0.1535, 0.935, 0.1538, 0.9269, 0.1247, 0.9269, 0.1247, 0.935, 0.1538, 0.9336, 0.154, 0.9256, 0.1253, 0.93, 0.1233, 0.9134, 0.09696, 0.9145, 0.09597, 0.9313, 0.1227, 0.02094, 0.8901, 0.04862, 0.8901, 0.04862, 0.8923, 0.02094, 0.8923, 0.1046, 0.8901, 0.1334, 0.8901, 0.1334, 0.8923, 0.1046, 0.8923, 0.163, 0.6039, 0.1928, 0.6039, 0.1927, 0.8859, 0.1628, 0.8859, 0.3107, 0.8901, 0.3389, 0.8901, 0.3389, 0.8923, 0.3107, 0.8923, 0.1334, 0.8901, 0.1628, 0.8901, 0.1628, 0.8923, 0.1334, 0.8923, 0.3389, 0.8901, 0.3667, 0.8901, 0.3667, 0.8923, 0.3389, 0.8923, 0.04862, 0.8901, 0.07644, 0.8901, 0.07644, 0.8923, 0.04862, 0.8923, 0.2526, 0.8901, 0.282, 0.8901, 0.282, 0.8923, 0.2526, 0.8923, 0.1628, 0.8901, 0.1927, 0.8901, 0.1927, 0.8923, 0.1628, 0.8923, 0.07644, 0.8901, 0.1046, 0.8901, 0.1046, 0.8923, 0.07644, 0.8923, 0.282, 0.8901, 0.3107, 0.8901, 0.3107, 0.8923, 0.282, 0.8923, 0.1927, 0.8901, 0.2227, 0.8901, 0.2227, 0.8923, 0.1927, 0.8923, 0.1334, 0.8901, 0.1046, 0.8901, 0.1046, 0.8887, 0.1334, 0.8887, 0.1334, 0.8887, 0.1046, 0.8887, 0.1046, 0.8873, 0.1334, 0.8873, 0.1334, 0.8873, 0.1046, 0.8873, 0.1047, 0.8859, 0.1334, 0.8859, 0.3389, 0.8901, 0.3107, 0.8901, 0.3107, 0.8887, 0.3389, 0.8887, 0.3389, 0.8887, 0.3107, 0.8887, 0.3107, 0.8873, 0.3389, 0.8873, 0.3389, 0.8873, 0.3107, 0.8873, 0.3107, 0.8859, 0.3389, 0.8859, 0.04862, 0.8901, 0.02094, 0.8901, 0.02094, 0.8887, 0.04862, 0.8887, 0.04862, 0.8887, 0.02094, 0.8887, 0.02094, 0.8873, 0.04862, 0.8873, 0.04862, 0.8873, 0.02094, 0.8873, 0.02094, 0.8859, 0.04862, 0.8859, 0.2526, 0.8901, 0.2227, 0.8901, 0.2227, 0.8887, 0.2526, 0.8887, 0.2526, 0.8887, 0.2227, 0.8887, 0.2227, 0.8873, 0.2526, 0.8873, 0.2526, 0.8873, 0.2227, 0.8873, 0.2227, 0.8859, 0.2526, 0.8859, 0.1628, 0.8901, 0.1334, 0.8901, 0.1334, 0.8887, 0.1628, 0.8887, 0.1628, 0.8887, 0.1334, 0.8887, 0.1334, 0.8873, 0.1628, 0.8873, 0.1628, 0.8873, 0.1334, 0.8873, 0.1334, 0.8859, 0.1628, 0.8859, 0.3667, 0.8901, 0.3389, 0.8901, 0.3389, 0.8887, 0.3667, 0.8887, 0.3667, 0.8887, 0.3389, 0.8887, 0.3389, 0.8873, 0.3667, 0.8873, 0.3667, 0.8873, 0.3389, 0.8873, 0.3389, 0.8859, 0.3667, 0.8859, 0.07644, 0.8901, 0.04862, 0.8901, 0.04862, 0.8887, 0.07644, 0.8887, 0.07644, 0.8887, 0.04862, 0.8887, 0.04862, 0.8873, 0.07644, 0.8873, 0.07644, 0.8873, 0.04862, 0.8873, 0.04862, 0.8859, 0.07644, 0.8859, 0.282, 0.8901, 0.2526, 0.8901, 0.2526, 0.8887, 0.2819, 0.8887, 0.2819, 0.8887, 0.2526, 0.8887, 0.2526, 0.8873, 0.2819, 0.8873, 0.2819, 0.8873, 0.2526, 0.8873, 0.2526, 0.8859, 0.2819, 0.8859, 0.1927, 0.8901, 0.1628, 0.8901, 0.1628, 0.8887, 0.1927, 0.8887, 0.1927, 0.8887, 0.1628, 0.8887, 0.1628, 0.8873, 0.1927, 0.8873, 0.1927, 0.8873, 0.1628, 0.8873, 0.1628, 0.8859, 0.1927, 0.8859, 0.1046, 0.8901, 0.07644, 0.8901, 0.07644, 0.8887, 0.1046, 0.8887, 0.1046, 0.8887, 0.07644, 0.8887, 0.07644, 0.8873, 0.1046, 0.8873, 0.1046, 0.8873, 0.07644, 0.8873, 0.07644, 0.8859, 0.1047, 0.8859, 0.3107, 0.8901, 0.282, 0.8901, 0.2819, 0.8887, 0.3107, 0.8887, 0.3107, 0.8887, 0.2819, 0.8887, 0.2819, 0.8873, 0.3107, 0.8873, 0.3107, 0.8873, 0.2819, 0.8873, 0.2819, 0.8859, 0.3107, 0.8859, 0.2227, 0.8901, 0.1927, 0.8901, 0.1927, 0.8887, 0.2227, 0.8887, 0.2227, 0.8887, 0.1927, 0.8887, 0.1927, 0.8873, 0.2227, 0.8873, 0.2227, 0.8873, 0.1927, 0.8873, 0.1927, 0.8859, 0.2227, 0.8859, 0.2227, 0.8901, 0.2526, 0.8901, 0.2526, 0.8923, 0.2227, 0.8923, 0.7485, 0.9242, 0.7172, 0.9181, 0.7182, 0.9117, 0.75, 0.9179, 0.7166, 0.9223, 0.6852, 0.9186, 0.6853, 0.9178, 0.7167, 0.9214, 0.6219, 0.9144, 0.5903, 0.9181, 0.5893, 0.9117, 0.6214, 0.9079, 0.5283, 0.9328, 0.4981, 0.9438, 0.4956, 0.9376, 0.5263, 0.9266, 0.7792, 0.9328, 0.7485, 0.9242, 0.75, 0.9179, 0.7812, 0.9266, 0.7779, 0.9368, 0.7475, 0.9284, 0.7477, 0.9275, 0.7782, 0.936, 0.5296, 0.9368, 0.4998, 0.9478, 0.4994, 0.947, 0.5294, 0.936, 0.8094, 0.9438, 0.7792, 0.9328, 0.7812, 0.9266, 0.8119, 0.9376, 0.8393, 0.9585, 0.8094, 0.9438, 0.8119, 0.9376, 0.8431, 0.9523, 0.8369, 0.9623, 0.8077, 0.9478, 0.8081, 0.947, 0.8374, 0.9615, 0.559, 0.9242, 0.5283, 0.9328, 0.5263, 0.9266, 0.5576, 0.9179, 0.6538, 0.9131, 0.6219, 0.9144, 0.6214, 0.9079, 0.6538, 0.9067, 0.6856, 0.9144, 0.7172, 0.9181, 0.7169, 0.92, 0.6854, 0.9163, 0.6854, 0.9163, 0.7169, 0.92, 0.7168, 0.9207, 0.6854, 0.917, 0.6854, 0.917, 0.7168, 0.9207, 0.7167, 0.9214, 0.6853, 0.9178, 0.7172, 0.9181, 0.7485, 0.9242, 0.748, 0.9261, 0.7169, 0.92, 0.7169, 0.92, 0.748, 0.9261, 0.7478, 0.9268, 0.7168, 0.9207, 0.7168, 0.9207, 0.7478, 0.9268, 0.7477, 0.9275, 0.7167, 0.9214, 0.6219, 0.9144, 0.6538, 0.9131, 0.6538, 0.9151, 0.6221, 0.9163, 0.6221, 0.9163, 0.6538, 0.9151, 0.6538, 0.9158, 0.6221, 0.917, 0.6221, 0.917, 0.6538, 0.9158, 0.6538, 0.9165, 0.6222, 0.9178, 0.5283, 0.9328, 0.559, 0.9242, 0.5595, 0.9261, 0.5289, 0.9346, 0.5289, 0.9346, 0.5595, 0.9261, 0.5597, 0.9268, 0.5291, 0.9353, 0.5291, 0.9353, 0.5597, 0.9268, 0.5598, 0.9275, 0.5294, 0.936, 0.7485, 0.9242, 0.7792, 0.9328, 0.7786, 0.9346, 0.748, 0.9261, 0.748, 0.9261, 0.7786, 0.9346, 0.7784, 0.9353, 0.7478, 0.9268, 0.7478, 0.9268, 0.7784, 0.9353, 0.7782, 0.936, 0.7477, 0.9275, 0.6538, 0.9131, 0.6856, 0.9144, 0.6854, 0.9163, 0.6538, 0.9151, 0.6538, 0.9151, 0.6854, 0.9163, 0.6854, 0.917, 0.6538, 0.9158, 0.6538, 0.9158, 0.6854, 0.917, 0.6853, 0.9178, 0.6538, 0.9165, 0.559, 0.9242, 0.5903, 0.9181, 0.5906, 0.92, 0.5595, 0.9261, 0.5595, 0.9261, 0.5906, 0.92, 0.5907, 0.9207, 0.5597, 0.9268, 0.5597, 0.9268, 0.5907, 0.9207, 0.5908, 0.9214, 0.5598, 0.9275, 0.7792, 0.9328, 0.8094, 0.9438, 0.8087, 0.9456, 0.7786, 0.9346, 0.7786, 0.9346, 0.8087, 0.9456, 0.8084, 0.9463, 0.7784, 0.9353, 0.7784, 0.9353, 0.8084, 0.9463, 0.8081, 0.947, 0.7782, 0.936, 0.8094, 0.9438, 0.8393, 0.9585, 0.8382, 0.9603, 0.8087, 0.9456, 0.8087, 0.9456, 0.8382, 0.9603, 0.8378, 0.9609, 0.8084, 0.9463, 0.8084, 0.9463, 0.8378, 0.9609, 0.8374, 0.9615, 0.8081, 0.947, 0.4682, 0.9585, 0.4981, 0.9438, 0.4989, 0.9456, 0.4693, 0.9603, 0.4693, 0.9603, 0.4989, 0.9456, 0.4991, 0.9463, 0.4697, 0.9609, 0.4697, 0.9609, 0.4991, 0.9463, 0.4994, 0.947, 0.4701, 0.9615, 0.4981, 0.9438, 0.5283, 0.9328, 0.5289, 0.9346, 0.4989, 0.9456, 0.4989, 0.9456, 0.5289, 0.9346, 0.5291, 0.9353, 0.4991, 0.9463, 0.4991, 0.9463, 0.5291, 0.9353, 0.5294, 0.936, 0.4994, 0.947, 0.5903, 0.9181, 0.6219, 0.9144, 0.6221, 0.9163, 0.5906, 0.92, 0.5906, 0.92, 0.6221, 0.9163, 0.6221, 0.917, 0.5907, 0.9207, 0.5907, 0.9207, 0.6221, 0.917, 0.6222, 0.9178, 0.5908, 0.9214, 0.7475, 0.9284, 0.7166, 0.9223, 0.7167, 0.9214, 0.7477, 0.9275, 0.631, 0.5149, 0.6546, 0.5149, 0.6546, 0.6956, 0.631, 0.6956, 0.6546, 0.7192, 0.6546, 0.6956, 0.8353, 0.6956, 0.8353, 0.7192, 0.8589, 0.6956, 0.8353, 0.6956, 0.8353, 0.5149, 0.8589, 0.5149, 0.8353, 0.4913, 0.8353, 0.5149, 0.6546, 0.5149, 0.6546, 0.4913, 0.6546, 0.3105, 0.8353, 0.3105, 0.8353, 0.4913, 0.6546, 0.4913, 0.8353, 0.6956, 0.6546, 0.6956, 0.6546, 0.5149, 0.8353, 0.5149])
me_cube_003.materials.append(mat_material_001)
me_cube_003.materials.append(mat_colonna)
me_cube_003.materials.append(mat_superiore)
me_cube_003.update()

# ---- objects
ob_reference = bpy.data.objects.new('Reference', None)
ob_colonna_tuscanica = bpy.data.objects.new('Colonna tuscanica', me_cube_003)

# ---- transforms, parenting, visibility, modifiers, constraints
ob_reference.location = (0.02029, 16.25, 3.171)
ob_reference.rotation_euler = (1.571, -0.0, -0.0)
ob_reference.scale = (1.464, 1.464, 1.464)
ob_reference.empty_display_type = 'IMAGE'
ob_reference.empty_display_size = 5.0
ob_reference.hide_select = True
ob_colonna_tuscanica.location = (0.0, 0.0, 0.2712)

# ---- collection membership
col_collection.objects.link(ob_reference)
col_collection.objects.link(ob_colonna_tuscanica)

# ---- scene / render settings (as saved in the file)
scene.frame_start = 1; scene.frame_end = 250; scene.frame_set(1)
scene.render.engine = 'BLENDER_EEVEE_NEXT'
scene.cycles.sampling_pattern = 'TABULATED_SOBOL'
scene.eevee.ray_tracing_options.trace_max_roughness = 0.0
bpy.context.view_layer.update()

# ---- added for rendering (the .blend has no active camera and no usable light): camera, sun
cam_auto = bpy.data.cameras.new('AutoCamera')
cam_auto.lens = 50.0
cam_auto.sensor_width = 36.0
cam_auto.clip_end = 1000.0
ob_auto_camera = bpy.data.objects.new('AutoCamera', cam_auto)
scene.collection.objects.link(ob_auto_camera)
ob_auto_camera.location = (6.05818, -7.23096, 8.00352)
ob_auto_camera.rotation_euler = (1.09748, -7.21219e-08, 0.694738)
scene.camera = ob_auto_camera
light_auto_sun = bpy.data.lights.new('AutoSun', 'SUN')
light_auto_sun.energy = 3.0
light_auto_sun.angle = 0.0523599
ob_auto_sun = bpy.data.objects.new('AutoSun', light_auto_sun)
scene.collection.objects.link(ob_auto_sun)
ob_auto_sun.rotation_euler = (0.872665, 0.174533, 0.523599)
bpy.context.view_layer.update()
